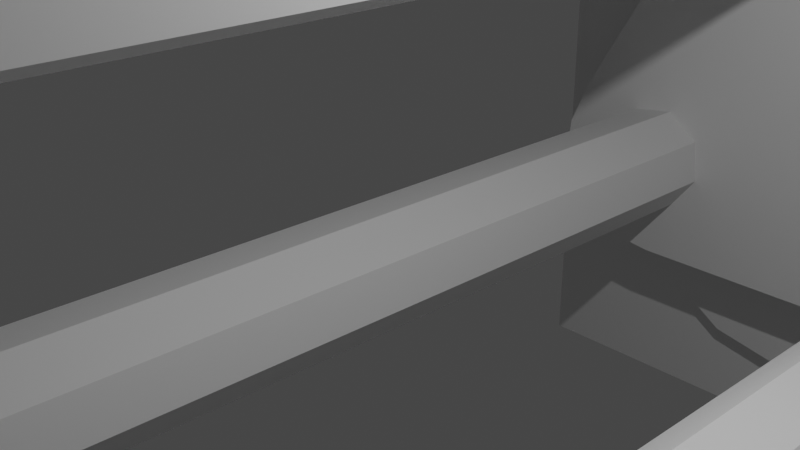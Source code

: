 # Source: machinegun.blend  (saved by Blender 2.80.60; exported with 4.5.12 LTS)
import bpy
from mathutils import Matrix  # noqa: F401  (used for matrix-valued properties, if any)

bpy.ops.wm.read_factory_settings(use_empty=True)
scene = bpy.context.scene
scene.name = 'Scene'

# ---- collections
col_main = bpy.data.collections.new('Main'); scene.collection.children.link(col_main)
col_stuff = bpy.data.collections.new('Stuff'); scene.collection.children.link(col_stuff)
col_lights = bpy.data.collections.new('Lights'); col_stuff.children.link(col_lights)
col_cameras = bpy.data.collections.new('Cameras'); col_stuff.children.link(col_cameras)
col_prefabs = bpy.data.collections.new('Prefabs'); scene.collection.children.link(col_prefabs)
col_prefabs.hide_render = True
col_cutters = bpy.data.collections.new('Cutters'); scene.collection.children.link(col_cutters)

# ---- materials (node trees are filled in below, after node groups)
mat_material = bpy.data.materials.new('Material')
mat_material.alpha_threshold = 0.0
mat_material.use_transparent_shadow = False
mat_material.roughness = 0.5
mat_material.line_color = (0.0, 0.0, 0.0, 1.0)

# ---- node groups
ng_auto_smooth = bpy.data.node_groups.new('Auto Smooth', 'GeometryNodeTree')
_s = ng_auto_smooth.interface.new_socket(name='Geometry', in_out='OUTPUT', socket_type='NodeSocketGeometry')
_s = ng_auto_smooth.interface.new_socket(name='Geometry', in_out='INPUT', socket_type='NodeSocketGeometry')
_s = ng_auto_smooth.interface.new_socket(name='Angle', in_out='INPUT', socket_type='NodeSocketFloat')
_s.subtype = 'ANGLE'
_s.min_value = 0.0
_s.max_value = 3.142
ng_auto_smooth.is_modifier = True
_N = ng_auto_smooth.nodes; _L = ng_auto_smooth.links
n0 = _N.new('NodeGroupOutput'); n0.name = 'Group Output'; n0.location = (480, -100)
n1 = _N.new('NodeGroupInput'); n1.name = 'Group Input'; n1.location = (-420, -300)
n2 = _N.new('NodeGroupInput'); n2.name = 'Group Input.001'; n2.location = (-60, -100)
n3 = _N.new('GeometryNodeSetShadeSmooth'); n3.name = 'Set Shade Smooth'; n3.location = (120, -100)
n3.domain = 'EDGE'
n4 = _N.new('GeometryNodeSetShadeSmooth'); n4.name = 'Set Shade Smooth.001'; n4.location = (300, -100)
n5 = _N.new('GeometryNodeInputMeshEdgeAngle'); n5.name = 'Edge Angle'; n5.location = (-420, -220)
n6 = _N.new('GeometryNodeInputEdgeSmooth'); n6.name = 'Is Edge Smooth'; n6.location = (-60, -160)
n7 = _N.new('GeometryNodeInputShadeSmooth'); n7.name = 'Is Face Smooth'; n7.location = (-240, -340)
n8 = _N.new('FunctionNodeBooleanMath'); n8.name = 'Boolean Math'; n8.location = (-60, -220)
n9 = _N.new('FunctionNodeCompare'); n9.name = 'Compare'; n9.location = (-240, -180)
n9.operation = 'LESS_EQUAL'
_L.new(n5.outputs[0], n9.inputs[0])
_L.new(n4.outputs[0], n0.inputs[0])
_L.new(n1.outputs[1], n9.inputs[1])
_L.new(n9.outputs[0], n8.inputs[0])
_L.new(n7.outputs[0], n8.inputs[1])
_L.new(n2.outputs[0], n3.inputs[0])
_L.new(n6.outputs[0], n3.inputs[1])
_L.new(n3.outputs[0], n4.inputs[0])
_L.new(n8.outputs[0], n3.inputs[2])
n0.is_active_output = True

# ---- material node trees
mat_material.use_nodes = True; mat_material.node_tree.nodes.clear()
_N = mat_material.node_tree.nodes; _L = mat_material.node_tree.links
n0 = _N.new('ShaderNodeOutputMaterial'); n0.name = 'Material Output'; n0.location = (300, 300)
n1 = _N.new('ShaderNodeBsdfPrincipled'); n1.name = 'Principled BSDF'; n1.location = (10, 300)
n1.distribution = 'GGX'
n1.subsurface_method = 'BURLEY'
n1.inputs[3].default_value = 1.45
_L.new(n1.outputs[0], n0.inputs[0])
n0.is_active_output = True

# ---- world
world_world = bpy.data.worlds.new('World'); scene.world = world_world
world_world.use_nodes = True; world_world.node_tree.nodes.clear()
_N = world_world.node_tree.nodes; _L = world_world.node_tree.links
n0 = _N.new('ShaderNodeOutputWorld'); n0.name = 'World Output'; n0.location = (300, 300)
n1 = _N.new('ShaderNodeBackground'); n1.name = 'Background'; n1.location = (10, 300)
n1.inputs[0].default_value = (0.05088, 0.05088, 0.05088, 1.0)
_L.new(n1.outputs[0], n0.inputs[0])
n0.is_active_output = True
world_world.color = (0.05088, 0.05088, 0.05088)
world_world.use_sun_shadow = False
world_world.sun_shadow_jitter_overblur = 0.0

# ---- cameras
cam_camera = bpy.data.cameras.new('Camera')
cam_camera.clip_end = 100.0
cam_camera.ortho_scale = 7.314
cam_camera.dof.focus_distance = 0.0
cam_camera.dof.aperture_fstop = 128.0

# ---- lights
light_light = bpy.data.lights.new('Light', 'POINT')
light_light.transmission_factor = 0.0
light_light.cutoff_distance = 30.0
light_light.energy = 1000.0
light_light.shadow_buffer_clip_start = 1.001
light_light.shadow_soft_size = 0.1
light_light.shadow_maximum_resolution = 0.002
light_light.use_absolute_resolution = True

# ---- meshes
me_cylinder_004 = bpy.data.meshes.new('Cylinder.004')
me_cylinder_004.from_pydata([(0.0, 44.0, 5.0), (0.0, -20.0, 5.0), (0.7071, 44.0, 4.707), (0.7071, -20.0, 4.707), (1.0, 44.0, 4.0), (1.0, -20.0, 4.0), (0.7071, 44.0, 3.293), (0.7071, -20.0, 3.293), (-8.742e-08, 44.0, 3.0), (-8.742e-08, -20.0, 3.0), (-0.7071, 44.0, 3.293), (-0.7071, -20.0, 3.293), (-1.0, 44.0, 4.0), (-1.0, -20.0, 4.0), (-0.7071, 44.0, 4.707), (-0.7071, -20.0, 4.707), (7.601e-07, -22.0, 6.0), (1.414, -22.0, 5.414), (2.0, -22.0, 4.0), (1.414, -22.0, 2.586), (5.853e-07, -22.0, 2.0), (-1.414, -22.0, 2.586), (-2.0, -22.0, 4.0), (-1.414, -22.0, 5.414), (7.601e-07, -29.0, 6.0), (1.414, -29.0, 5.414), (2.0, -29.0, 4.0), (1.414, -29.0, 2.586), (5.853e-07, -29.0, 2.0), (-1.414, -29.0, 2.586), (-2.0, -29.0, 4.0), (-1.414, -29.0, 5.414), (1.462, -22.12, 4.0), (1.034, -22.12, 5.034), (-1.462, -22.12, 4.0), (-1.034, -22.12, 2.966), (6.423e-07, -22.12, 2.538), (8e-07, -22.12, 5.462), (-1.034, -22.12, 5.034), (1.034, -22.12, 2.966), (-1.459, -29.31, 4.0), (-1.606, -29.36, 4.0), (-1.136, -29.36, 2.864), (-1.032, -29.31, 2.968), (6.634e-07, -29.31, 2.541), (6.426e-07, -29.36, 2.394), (1.136, -29.36, 2.864), (1.032, -29.31, 2.968), (1.459, -29.31, 4.0), (1.606, -29.36, 4.0), (1.136, -29.36, 5.135), (1.032, -29.31, 5.032), (-1.032, -29.31, 5.032), (-1.136, -29.36, 5.135), (8.047e-07, -29.36, 5.606), (8.208e-07, -29.31, 5.459), (0.0, -23.05, 5.461), (0.0, -23.05, 2.539), (0.0, -23.05, 6.0), (0.0, -23.05, 2.0), (1.205, -27.17, 4.614), (1.205, -27.17, 3.386), (1.205, -27.17, 5.501), (1.205, -27.17, 2.499), (1.033, -23.05, 5.033), (1.205, -23.05, 4.618), (1.033, -23.05, 2.967), (1.205, -23.05, 3.382), (1.205, -23.05, 5.501), (1.205, -23.05, 2.499), (-1.205, -27.17, 4.614), (-1.205, -27.17, 3.386), (-1.205, -27.17, 5.501), (-1.205, -27.17, 2.499), (-1.205, -23.05, 4.618), (-1.033, -23.05, 5.033), (-1.033, -23.05, 2.967), (-1.205, -23.05, 3.382), (-1.205, -23.05, 5.501), (-1.205, -23.05, 2.499), (-1.032, -27.17, 5.032), (-1.032, -27.17, 2.968), (0.0, -27.17, 5.46), (0.0, -27.17, 2.54), (0.0, -27.17, 6.0), (0.0, -27.17, 2.0), (1.032, -27.17, 5.032), (1.032, -27.17, 2.968)], [], [(0, 1, 3, 2), (2, 3, 5, 4), (4, 5, 7, 6), (6, 7, 9, 8), (8, 9, 11, 10), (10, 11, 13, 12), (5, 3, 17, 18), (12, 13, 15, 14), (14, 15, 1, 0), (0, 2, 4, 6, 8, 10, 12, 14), (22, 21, 29, 30), (11, 9, 20, 21), (1, 15, 23, 16), (3, 1, 16, 17), (7, 5, 18, 19), (13, 11, 21, 22), (9, 7, 19, 20), (15, 13, 22, 23), (20, 19, 27, 28, 85, 63, 69, 59), (18, 17, 25, 26), (23, 22, 30, 31), (21, 20, 59, 79, 73, 85, 28, 29), (19, 18, 26, 27), (17, 16, 58, 68, 62, 84, 24, 25), (16, 23, 31, 24, 84, 72, 78, 58), (31, 30, 41, 53), (36, 39, 32, 33, 37, 38, 34, 35), (28, 27, 46, 45), (26, 25, 50, 49), (34, 40, 43, 81, 71, 77, 76, 35), (29, 28, 45, 42), (27, 26, 49, 46), (25, 24, 54, 50), (24, 31, 53, 54), (33, 64, 56, 37), (32, 48, 51, 86, 60, 65, 64, 33), (39, 66, 67, 61, 87, 47, 48, 32), (36, 57, 66, 39), (35, 76, 57, 36), (30, 29, 42, 41), (37, 56, 75, 38), (41, 42, 43, 40), (45, 46, 47, 44), (49, 50, 51, 48), (53, 41, 40, 52), (42, 45, 44, 43), (46, 49, 48, 47), (50, 54, 55, 51), (54, 53, 52, 55), (38, 75, 74, 70, 80, 52, 40, 34), (77, 79, 59, 69, 67, 66, 57, 76), (61, 63, 85, 73, 71, 81, 83, 87), (68, 65, 60, 62), (67, 69, 63, 61), (78, 74, 75, 56, 64, 65, 68, 58), (80, 82, 55, 52), (82, 86, 51, 55), (83, 81, 43, 44), (72, 70, 74, 78), (71, 73, 79, 77), (87, 83, 44, 47), (62, 60, 86, 82, 80, 70, 72, 84)])
me_cylinder_004.polygons.foreach_set('use_smooth', [0, 0, 0, 0, 0, 0, 0, 0, 0, 0, 0, 0, 0, 0, 0, 0, 0, 0, 0, 0, 0, 0, 0, 0, 0, 0, 0, 0, 0, 0, 0, 0, 0, 0, 0, 0, 0, 0, 0, 0, 0, 0, 0, 0, 0, 0, 0, 0, 0, 0, 1, 1, 1, 1, 1, 0, 0, 0, 1, 1, 0, 1])
_uv = me_cylinder_004.uv_layers.new(name='UVMap')
_uv.uv.foreach_set('vector', [1.0, 0.5, 1.0, 1.0, 0.875, 1.0, 0.875, 0.5, 0.875, 0.5, 0.875, 1.0, 0.75, 1.0, 0.75, 0.5, 0.75, 0.5, 0.75, 1.0, 0.625, 1.0, 0.625, 0.5, 0.625, 0.5, 0.625, 1.0, 0.5, 1.0, 0.5, 0.5, 0.5, 0.5, 0.5, 1.0, 0.375, 1.0, 0.375, 0.5, 0.375, 0.5, 0.375, 1.0, 0.25, 1.0, 0.25, 0.5, 0.75, 1.0, 0.875, 1.0, 0.875, 1.0, 0.75, 1.0, 0.25, 0.5, 0.25, 1.0, 0.125, 1.0, 0.125, 0.5, 0.125, 0.5, 0.125, 1.0, 0.0, 1.0, 0.0, 0.5, 0.75, 0.49, 0.9197, 0.4197, 0.99, 0.25, 0.9197, 0.08029, 0.75, 0.01, 0.5803, 0.08029, 0.51, 0.25, 0.5803, 0.4197, 0.25, 1.0, 0.375, 1.0, 0.375, 1.0, 0.25, 1.0, 0.375, 1.0, 0.5, 1.0, 0.5, 1.0, 0.375, 1.0, 0.0, 1.0, 0.125, 1.0, 0.125, 1.0, 0.0, 1.0, 0.875, 1.0, 1.0, 1.0, 1.0, 1.0, 0.875, 1.0, 0.625, 1.0, 0.75, 1.0, 0.75, 1.0, 0.625, 1.0, 0.25, 1.0, 0.375, 1.0, 0.375, 1.0, 0.25, 1.0, 0.5, 1.0, 0.625, 1.0, 0.625, 1.0, 0.5, 1.0, 0.125, 1.0, 0.25, 1.0, 0.25, 1.0, 0.125, 1.0, 0.5, 1.0, 0.625, 1.0, 0.625, 1.0, 0.5, 1.0, 0.5, 1.0, 0.6065, 1.0, 0.6065, 1.0, 0.5, 1.0, 0.75, 1.0, 0.875, 1.0, 0.875, 1.0, 0.75, 1.0, 0.125, 1.0, 0.25, 1.0, 0.25, 1.0, 0.125, 1.0, 0.375, 1.0, 0.5, 1.0, 0.5, 1.0, 0.3935, 1.0, 0.3935, 1.0, 0.5, 1.0, 0.5, 1.0, 0.375, 1.0, 0.625, 1.0, 0.75, 1.0, 0.75, 1.0, 0.625, 1.0, 0.875, 1.0, 1.0, 1.0, 1.0, 1.0, 0.8935, 1.0, 0.8935, 1.0, 1.0, 1.0, 1.0, 1.0, 0.875, 1.0, 0.0, 1.0, 0.125, 1.0, 0.125, 1.0, 0.0, 1.0, 0.0, 1.0, 0.1065, 1.0, 0.1065, 1.0, 0.0, 1.0, 0.125, 1.0, 0.25, 1.0, 0.25, 1.0, 0.125, 1.0, 0.5, 1.0, 0.625, 1.0, 0.75, 1.0, 0.875, 1.0, 1.0, 1.0, 0.125, 1.0, 0.25, 1.0, 0.375, 1.0, 0.5, 1.0, 0.625, 1.0, 0.625, 1.0, 0.5, 1.0, 0.75, 1.0, 0.875, 1.0, 0.875, 1.0, 0.75, 1.0, 0.25, 1.0, 0.25, 1.0, 0.375, 1.0, 0.375, 1.0, 0.3244, 1.0, 0.3248, 1.0, 0.375, 1.0, 0.375, 1.0, 0.375, 1.0, 0.5, 1.0, 0.5, 1.0, 0.375, 1.0, 0.625, 1.0, 0.75, 1.0, 0.75, 1.0, 0.625, 1.0, 0.875, 1.0, 1.0, 1.0, 1.0, 1.0, 0.875, 1.0, 0.0, 1.0, 0.125, 1.0, 0.125, 1.0, 0.0, 1.0, 0.875, 1.0, 0.875, 1.0, 1.0, 1.0, 1.0, 1.0, 0.75, 1.0, 0.75, 1.0, 0.875, 1.0, 0.875, 1.0, 0.8244, 1.0, 0.8248, 1.0, 0.875, 1.0, 0.875, 1.0, 0.625, 1.0, 0.625, 1.0, 0.6752, 1.0, 0.6756, 1.0, 0.625, 1.0, 0.625, 1.0, 0.75, 1.0, 0.75, 1.0, 0.5, 1.0, 0.5, 1.0, 0.625, 1.0, 0.625, 1.0, 0.375, 1.0, 0.375, 1.0, 0.5, 1.0, 0.5, 1.0, 0.25, 1.0, 0.375, 1.0, 0.375, 1.0, 0.25, 1.0, 0.0, 1.0, 0.0, 1.0, 0.125, 1.0, 0.125, 1.0, 0.25, 1.0, 0.375, 1.0, 0.375, 1.0, 0.25, 1.0, 0.5, 1.0, 0.625, 1.0, 0.625, 1.0, 0.5, 1.0, 0.75, 1.0, 0.875, 1.0, 0.875, 1.0, 0.75, 1.0, 0.125, 1.0, 0.25, 1.0, 0.25, 1.0, 0.125, 1.0, 0.375, 1.0, 0.5, 1.0, 0.5, 1.0, 0.375, 1.0, 0.625, 1.0, 0.75, 1.0, 0.75, 1.0, 0.625, 1.0, 0.875, 1.0, 1.0, 1.0, 1.0, 1.0, 0.875, 1.0, 0.0, 1.0, 0.125, 1.0, 0.125, 1.0, 0.0, 1.0, 0.125, 1.0, 0.125, 1.0, 0.1752, 1.0, 0.1756, 1.0, 0.125, 1.0, 0.125, 1.0, 0.25, 1.0, 0.25, 1.0, 0.7812, 1.0, 0.7969, 1.0, 0.8058, 0.4418, 0.7969, 1.0, 0.7812, 1.0, 0.7886, 0.9204, 0.7962, 0.4418, 0.7886, 0.9204, 0.7811, 0.0, 0.7969, 0.0, 0.8058, 0.5582, 0.7969, 0.0, 0.7811, 0.0, 0.7886, 0.08015, 0.7962, 0.5582, 0.7886, 0.08015, 0.7434, 0.0, 0.7591, 0.0, 0.7592, 1.0, 0.7434, 1.0, 0.7812, 0.0, 0.7969, 0.0, 0.7969, 1.0, 0.7811, 1.0, 0.7434, 1.0, 0.7591, 1.0, 0.7517, 0.9204, 0.7441, 0.4418, 0.7517, 0.9204, 0.7591, 1.0, 0.7434, 1.0, 0.7345, 0.4418, 0.125, 1.0, 0.0, 1.0, 0.0, 1.0, 0.125, 1.0, 1.0, 1.0, 0.875, 1.0, 0.875, 1.0, 1.0, 1.0, 0.5, 1.0, 0.375, 1.0, 0.375, 1.0, 0.5, 1.0, 0.7434, 1.0, 0.7592, 1.0, 0.7591, 0.0, 0.7434, 0.0, 0.7811, 1.0, 0.7969, 1.0, 0.7969, 0.0, 0.7812, 0.0, 0.625, 1.0, 0.5, 1.0, 0.5, 1.0, 0.625, 1.0, 0.7434, 0.0, 0.7592, 0.0, 0.7518, 0.08015, 0.7441, 0.5582, 0.7518, 0.08015, 0.7592, 0.0, 0.7434, 0.0, 0.7345, 0.5582])
_uv.active_render = True
_uv = me_cylinder_004.uv_layers.new(name='UVMap.001')
_uv.uv.foreach_set('vector', [0.0, 0.0, 0.0, 0.0, 0.0, 0.0, 0.0, 0.0, 0.0, 0.0, 0.0, 0.0, 0.0, 0.0, 0.0, 0.0, 0.0, 0.0, 0.0, 0.0, 0.0, 0.0, 0.0, 0.0, 0.0, 0.0, 0.0, 0.0, 0.0, 0.0, 0.0, 0.0, 0.0, 0.0, 0.0, 0.0, 0.0, 0.0, 0.0, 0.0, 0.0, 0.0, 0.0, 0.0, 0.0, 0.0, 0.0, 0.0, 0.0, 0.0, 0.0, 0.0, 0.0, 0.0, 0.0, 0.0, 0.0, 0.0, 0.0, 0.0, 0.0, 0.0, 0.0, 0.0, 0.0, 0.0, 0.0, 0.0, 0.0, 0.0, 0.0, 0.0, 0.0, 0.0, 0.0, 0.0, 0.0, 0.0, 0.0, 0.0, 0.0, 0.0, 0.0, 0.0, 0.0, 0.0, 0.0, 0.0, 0.0, 0.0, 0.0, 0.0, 0.0, 0.0, 0.0, 0.0, 0.0, 0.0, 0.0, 0.0, 0.0, 0.0, 0.0, 0.0, 0.0, 0.0, 0.0, 0.0, 0.0, 0.0, 0.0, 0.0, 0.0, 0.0, 0.0, 0.0, 0.0, 0.0, 0.0, 0.0, 0.0, 0.0, 0.0, 0.0, 0.0, 0.0, 0.0, 0.0, 0.0, 0.0, 0.0, 0.0, 0.0, 0.0, 0.0, 0.0, 0.0, 0.0, 0.0, 0.0, 0.0, 0.0, 0.0, 0.0, 0.0, 0.0, 0.0, 0.0, 0.0, 0.0, 0.0, 0.0, 0.0, 0.0, 0.0, 0.0, 0.0, 0.0, 0.0, 0.0, 0.0, 0.0, 0.0, 0.0, 0.0, 0.0, 0.0, 0.0, 0.0, 0.0, 0.0, 0.0, 0.0, 0.0, 0.0, 0.0, 0.0, 0.0, 0.0, 0.0, 0.0, 0.0, 0.0, 0.0, 0.0, 0.0, 0.0, 0.0, 0.0, 0.0, 0.0, 0.0, 0.0, 0.0, 0.0, 0.0, 0.0, 0.0, 0.0, 0.0, 0.0, 0.0, 0.0, 0.0, 0.0, 0.0, 0.0, 0.0, 0.0, 0.0, 0.0, 0.0, 0.0, 0.0, 0.0, 0.0, 0.0, 0.0, 0.0, 0.0, 0.0, 0.0, 0.0, 0.0, 0.0, 0.0, 0.0, 0.0, 0.0, 0.0, 0.0, 0.0, 0.0, 0.0, 0.0, 0.0, 0.0, 0.0, 0.0, 0.0, 0.0, 0.0, 0.0, 0.0, 0.0, 0.0, 0.0, 0.0, 0.0, 0.0, 0.0, 0.0, 0.0, 0.0, 0.0, 0.0, 0.0, 0.0, 0.0, 0.0, 0.0, 0.0, 0.0, 0.0, 0.0, 0.0, 0.0, 0.0, 0.0, 0.0, 0.0, 0.0, 0.0, 0.0, 0.0, 0.0, 0.0, 0.0, 0.0, 0.0, 0.0, 0.0, 0.0, 0.0, 0.0, 0.0, 0.0, 0.0, 0.0, 0.0, 0.0, 0.0, 0.0, 0.0, 0.0, 0.0, 0.0, 0.0, 0.0, 0.0, 0.0, 0.0, 0.0, 0.0, 0.0, 0.0, 0.0, 0.0, 0.0, 0.0, 0.0, 0.0, 0.0, 0.0, 0.0, 0.0, 0.0, 0.0, 0.0, 0.0, 0.0, 0.0, 0.0, 0.0, 0.0, 0.0, 0.0, 0.0, 0.0, 0.0, 0.0, 0.0, 0.0, 0.0, 0.0, 0.0, 0.0, 0.0, 0.0, 0.0, 0.0, 0.0, 0.0, 0.0, 0.0, 0.0, 0.0, 0.0, 0.0, 0.0, 0.0, 0.0, 0.0, 0.0, 0.0, 0.0, 0.0, 0.0, 0.0, 0.0, 0.0, 0.0, 0.0, 0.0, 0.0, 0.0, 0.0, 0.0, 0.0, 0.0, 0.0, 0.0, 0.0, 0.0, 0.0, 0.0, 0.0, 0.0, 0.0, 0.0, 0.0, 0.0, 0.0, 0.0, 0.0, 0.0, 0.0, 0.0, 0.0, 0.0, 0.0, 0.0, 0.0, 0.0, 0.0, 0.0, 0.0, 0.0, 0.0, 0.0, 0.0, 0.0, 0.0, 0.0, 0.0, 0.0, 0.0, 0.0, 0.0, 0.0, 0.0, 0.0, 0.0, 0.0, 0.0, 0.0, 0.0, 0.0, 0.0, 0.0, 0.0, 0.0, 0.0, 0.0, 0.0, 0.0, 0.0, 0.0, 0.0, 0.0, 0.0, 0.0, 0.0, 0.0, 0.0, 0.0, 0.0, 0.0, 0.0, 0.0, 0.0, 0.0, 0.0, 0.0, 0.0, 0.0, 0.0, 0.0, 0.0, 0.0, 0.0, 0.0, 0.0, 0.0, 0.0, 0.0, 0.0, 0.0, 0.0, 0.0, 0.0, 0.0, 0.0, 0.0, 0.0, 0.0, 0.0, 0.0, 0.0, 0.0, 0.0, 0.0, 0.0, 0.0, 0.0, 0.0, 0.0, 0.0, 0.0, 0.0, 0.0, 0.0, 0.0, 0.0, 0.0, 0.0, 0.0, 0.0, 0.0, 0.0, 0.0, 0.0, 0.0, 0.0, 0.0, 0.0, 0.0, 0.0, 0.0, 0.0, 0.0, 0.0, 0.0, 0.0, 0.0, 0.0, 0.0, 0.0, 0.0, 0.0, 0.0, 0.0, 0.0, 0.0, 0.0, 0.0, 0.0, 0.0, 0.0, 0.0, 0.0, 0.0, 0.0, 0.0, 0.0, 0.0, 0.0, 0.0, 0.0, 0.0, 0.0, 0.0, 0.0, 0.0, 0.0, 0.0, 0.0, 0.0, 0.0, 0.0, 0.0, 0.0, 0.0, 0.0, 0.0, 0.0, 0.0, 0.0, 0.0, 0.0, 0.0, 0.0, 0.0, 0.0, 0.0, 0.0, 0.0, 0.0, 0.0, 0.0, 0.0, 0.0, 0.0, 0.0, 0.0, 0.0, 0.0, 0.0, 0.0, 0.0, 0.0, 0.0, 0.0, 0.0, 0.0, 0.0, 0.0, 0.0, 0.0, 0.0, 0.0, 0.0, 0.0, 0.0, 0.0, 0.0, 0.0, 0.0, 0.0, 0.0, 0.0, 0.0, 0.0, 0.0, 0.0, 0.0, 0.0, 0.0, 0.0, 0.0, 0.0, 0.0, 0.0, 0.0, 0.0, 0.0, 0.0, 0.0])
me_cylinder_004.use_remesh_preserve_volume = False
me_cylinder_004.use_remesh_preserve_attributes = False
me_cylinder_004.use_mirror_vertex_groups = False
me_cylinder_004.auto_texspace = False
me_cylinder_004.update()
me_circle = bpy.data.meshes.new('Circle')
me_circle.from_pydata([(1.246, 5.671, -2.0), (-1.762, 4.985, -2.0), (1.762, 4.985, -2.0), (1.762, 4.985, 0.0), (-1.762, 4.985, 0.0), (1.246, 5.671, 0.0), (0.6448, 6.102, 0.0), (1.192e-07, 6.249, 0.0), (-0.6448, 6.102, 0.0), (-1.246, 5.671, 0.0), (-3.437, -4.018, 0.0), (-5.198, -0.9672, 0.0), (-4.289, -3.914, 0.0), (-4.962, -3.609, 0.0), (-5.412, -3.125, 0.0), (-5.607, -2.493, 0.0), (-5.534, -1.757, 0.0), (5.198, -0.9672, 0.0), (3.437, -4.018, 0.0), (5.534, -1.757, 0.0), (5.607, -2.493, 0.0), (5.412, -3.125, 0.0), (4.962, -3.609, 0.0), (4.289, -3.914, 0.0), (0.6448, 6.102, -2.0), (1.192e-07, 6.249, -2.0), (-0.6448, 6.102, -2.0), (-1.246, 5.671, -2.0), (-3.437, -4.018, -2.0), (-5.198, -0.9672, -2.0), (-4.289, -3.914, -2.0), (-4.962, -3.609, -2.0), (-5.412, -3.125, -2.0), (-5.607, -2.493, -2.0), (-5.534, -1.757, -2.0), (5.198, -0.9672, -2.0), (3.437, -4.018, -2.0), (5.534, -1.757, -2.0), (5.607, -2.493, -2.0), (5.412, -3.125, -2.0), (4.962, -3.609, -2.0), (4.289, -3.914, -2.0)], [], [(29, 1, 27, 26, 25, 24, 0, 2, 35, 37, 38, 39, 40, 41, 36, 28, 30, 31, 32, 33, 34), (11, 16, 15, 14, 13, 12, 10, 18, 23, 22, 21, 20, 19, 17, 3, 5, 6, 7, 8, 9, 4), (5, 0, 24, 6), (23, 41, 40, 22), (16, 34, 33, 15), (6, 24, 25, 7), (22, 40, 39, 21), (15, 33, 32, 14), (7, 25, 26, 8), (21, 39, 38, 20), (14, 32, 31, 13), (8, 26, 27, 9), (20, 38, 37, 19), (13, 31, 30, 12), (9, 27, 1, 4), (19, 37, 35, 17), (12, 30, 28, 10), (17, 35, 2, 3), (10, 28, 36, 18), (4, 1, 29, 11), (3, 2, 0, 5), (18, 36, 41, 23), (11, 29, 34, 16)])
me_circle.polygons.foreach_set('use_smooth', [True] * 23)
_k = set([(0, 2), (0, 24), (1, 27), (1, 29), (2, 35), (3, 5), (3, 17), (4, 9), (4, 11), (5, 6), (6, 7), (7, 8), (8, 9), (10, 12), (10, 18), (11, 16), (12, 13), (13, 14), (14, 15), (15, 16), (17, 19), (18, 23), (19, 20), (20, 21), (21, 22), (22, 23), (24, 25), (25, 26), (26, 27), (28, 30), (28, 36), (29, 34), (30, 31), (31, 32), (32, 33), (33, 34), (35, 37), (36, 41), (37, 38), (38, 39), (39, 40), (40, 41)])
me_circle.attributes.new('sharp_edge', 'BOOLEAN', 'EDGE').data.foreach_set('value', [ (min(e.vertices), max(e.vertices)) in _k for e in me_circle.edges])
_uv = me_circle.uv_layers.new(name='UVMap')
_uv.uv.foreach_set('vector', [0.0, 0.0, 0.0, 0.0, 0.0, 0.0, 0.0, 0.0, 0.0, 0.0, 0.0, 0.0, 0.0, 0.0, 0.0, 0.0, 0.0, 0.0, 0.0, 0.0, 0.0, 0.0, 0.0, 0.0, 0.0, 0.0, 0.0, 0.0, 0.0, 0.0, 0.0, 0.0, 0.0, 0.0, 0.0, 0.0, 0.0, 0.0, 0.0, 0.0, 0.0, 0.0, 0.0, 0.0, 0.0, 0.0, 0.0, 0.0, 0.0, 0.0, 0.0, 0.0, 0.0, 0.0, 0.0, 0.0, 0.0, 0.0, 0.0, 0.0, 0.0, 0.0, 0.0, 0.0, 0.0, 0.0, 0.0, 0.0, 0.0, 0.0, 0.0, 0.0, 0.0, 0.0, 0.0, 0.0, 0.0, 0.0, 0.0, 0.0, 0.0, 0.0, 0.0, 0.0, 0.0, 0.0, 0.0, 0.0, 0.0, 0.0, 0.0, 0.0, 0.0, 0.0, 0.0, 0.0, 0.0, 0.0, 0.0, 0.0, 0.0, 0.0, 0.0, 0.0, 0.0, 0.0, 0.0, 0.0, 0.0, 0.0, 0.0, 0.0, 0.0, 0.0, 0.0, 0.0, 0.0, 0.0, 0.0, 0.0, 0.0, 0.0, 0.0, 0.0, 0.0, 0.0, 0.0, 0.0, 0.0, 0.0, 0.0, 0.0, 0.0, 0.0, 0.0, 0.0, 0.0, 0.0, 0.0, 0.0, 0.0, 0.0, 0.0, 0.0, 0.0, 0.0, 0.0, 0.0, 0.0, 0.0, 0.0, 0.0, 0.0, 0.0, 0.0, 0.0, 0.0, 0.0, 0.0, 0.0, 0.0, 0.0, 0.0, 0.0, 0.0, 0.0, 0.0, 0.0, 0.0, 0.0, 0.0, 0.0, 0.0, 0.0, 0.0, 0.0, 0.0, 0.0, 0.0, 0.0, 0.0, 0.0, 0.0, 0.0, 0.0, 0.0, 0.0, 0.0, 0.0, 0.0, 0.0, 0.0, 0.0, 0.0, 0.0, 0.0, 0.0, 0.0, 0.0, 0.0, 0.0, 0.0, 0.0, 0.0, 0.0, 0.0, 0.0, 0.0, 0.0, 0.0, 0.0, 0.0, 0.0, 0.0, 0.0, 0.0, 0.0, 0.0, 0.0, 0.0, 0.0, 0.0, 0.0, 0.0, 0.0, 0.0, 0.0, 0.0, 0.0, 0.0, 0.0, 0.0, 0.0, 0.0, 0.0, 0.0, 0.0, 0.0, 0.0, 0.0, 0.0, 0.0, 0.0, 0.0, 0.0, 0.0, 0.0, 0.0, 0.0, 0.0, 0.0, 0.0])
me_circle.use_remesh_preserve_volume = False
me_circle.use_remesh_preserve_attributes = False
me_circle.use_mirror_vertex_groups = False
me_circle.update()
me_circle_001 = bpy.data.meshes.new('Circle.001')
me_circle_001.from_pydata([(1.246, 5.671, -2.0), (-1.762, 4.985, -2.0), (1.762, 4.985, -2.0), (1.762, 4.985, 0.0), (-1.762, 4.985, 0.0), (1.246, 5.671, 0.0), (0.6448, 6.102, 0.0), (1.192e-07, 6.249, 0.0), (-0.6448, 6.102, 0.0), (-1.246, 5.671, 0.0), (-3.437, -4.018, 0.0), (-5.198, -0.9672, 0.0), (-4.289, -3.914, 0.0), (-4.962, -3.609, 0.0), (-5.412, -3.125, 0.0), (-5.607, -2.493, 0.0), (-5.534, -1.757, 0.0), (5.198, -0.9672, 0.0), (3.437, -4.018, 0.0), (5.534, -1.757, 0.0), (5.607, -2.493, 0.0), (5.412, -3.125, 0.0), (4.962, -3.609, 0.0), (4.289, -3.914, 0.0), (0.6448, 6.102, -2.0), (1.192e-07, 6.249, -2.0), (-0.6448, 6.102, -2.0), (-1.246, 5.671, -2.0), (-3.437, -4.018, -2.0), (-5.198, -0.9672, -2.0), (-4.289, -3.914, -2.0), (-4.962, -3.609, -2.0), (-5.412, -3.125, -2.0), (-5.607, -2.493, -2.0), (-5.534, -1.757, -2.0), (5.198, -0.9672, -2.0), (3.437, -4.018, -2.0), (5.534, -1.757, -2.0), (5.607, -2.493, -2.0), (5.412, -3.125, -2.0), (4.962, -3.609, -2.0), (4.289, -3.914, -2.0)], [], [(29, 1, 27, 26, 25, 24, 0, 2, 35, 37, 38, 39, 40, 41, 36, 28, 30, 31, 32, 33, 34), (11, 16, 15, 14, 13, 12, 10, 18, 23, 22, 21, 20, 19, 17, 3, 5, 6, 7, 8, 9, 4), (5, 0, 24, 6), (23, 41, 40, 22), (16, 34, 33, 15), (6, 24, 25, 7), (22, 40, 39, 21), (15, 33, 32, 14), (7, 25, 26, 8), (21, 39, 38, 20), (14, 32, 31, 13), (8, 26, 27, 9), (20, 38, 37, 19), (13, 31, 30, 12), (9, 27, 1, 4), (19, 37, 35, 17), (12, 30, 28, 10), (17, 35, 2, 3), (10, 28, 36, 18), (4, 1, 29, 11), (3, 2, 0, 5), (18, 36, 41, 23), (11, 29, 34, 16)])
me_circle_001.polygons.foreach_set('use_smooth', [True] * 23)
_k = set([(0, 2), (0, 24), (1, 27), (1, 29), (2, 35), (3, 5), (3, 17), (4, 9), (4, 11), (5, 6), (6, 7), (7, 8), (8, 9), (10, 12), (10, 18), (11, 16), (12, 13), (13, 14), (14, 15), (15, 16), (17, 19), (18, 23), (19, 20), (20, 21), (21, 22), (22, 23), (24, 25), (25, 26), (26, 27), (28, 30), (28, 36), (29, 34), (30, 31), (31, 32), (32, 33), (33, 34), (35, 37), (36, 41), (37, 38), (38, 39), (39, 40), (40, 41)])
me_circle_001.attributes.new('sharp_edge', 'BOOLEAN', 'EDGE').data.foreach_set('value', [ (min(e.vertices), max(e.vertices)) in _k for e in me_circle_001.edges])
_uv = me_circle_001.uv_layers.new(name='UVMap')
_uv.uv.foreach_set('vector', [0.0, 0.0, 0.0, 0.0, 0.0, 0.0, 0.0, 0.0, 0.0, 0.0, 0.0, 0.0, 0.0, 0.0, 0.0, 0.0, 0.0, 0.0, 0.0, 0.0, 0.0, 0.0, 0.0, 0.0, 0.0, 0.0, 0.0, 0.0, 0.0, 0.0, 0.0, 0.0, 0.0, 0.0, 0.0, 0.0, 0.0, 0.0, 0.0, 0.0, 0.0, 0.0, 0.0, 0.0, 0.0, 0.0, 0.0, 0.0, 0.0, 0.0, 0.0, 0.0, 0.0, 0.0, 0.0, 0.0, 0.0, 0.0, 0.0, 0.0, 0.0, 0.0, 0.0, 0.0, 0.0, 0.0, 0.0, 0.0, 0.0, 0.0, 0.0, 0.0, 0.0, 0.0, 0.0, 0.0, 0.0, 0.0, 0.0, 0.0, 0.0, 0.0, 0.0, 0.0, 0.0, 0.0, 0.0, 0.0, 0.0, 0.0, 0.0, 0.0, 0.0, 0.0, 0.0, 0.0, 0.0, 0.0, 0.0, 0.0, 0.0, 0.0, 0.0, 0.0, 0.0, 0.0, 0.0, 0.0, 0.0, 0.0, 0.0, 0.0, 0.0, 0.0, 0.0, 0.0, 0.0, 0.0, 0.0, 0.0, 0.0, 0.0, 0.0, 0.0, 0.0, 0.0, 0.0, 0.0, 0.0, 0.0, 0.0, 0.0, 0.0, 0.0, 0.0, 0.0, 0.0, 0.0, 0.0, 0.0, 0.0, 0.0, 0.0, 0.0, 0.0, 0.0, 0.0, 0.0, 0.0, 0.0, 0.0, 0.0, 0.0, 0.0, 0.0, 0.0, 0.0, 0.0, 0.0, 0.0, 0.0, 0.0, 0.0, 0.0, 0.0, 0.0, 0.0, 0.0, 0.0, 0.0, 0.0, 0.0, 0.0, 0.0, 0.0, 0.0, 0.0, 0.0, 0.0, 0.0, 0.0, 0.0, 0.0, 0.0, 0.0, 0.0, 0.0, 0.0, 0.0, 0.0, 0.0, 0.0, 0.0, 0.0, 0.0, 0.0, 0.0, 0.0, 0.0, 0.0, 0.0, 0.0, 0.0, 0.0, 0.0, 0.0, 0.0, 0.0, 0.0, 0.0, 0.0, 0.0, 0.0, 0.0, 0.0, 0.0, 0.0, 0.0, 0.0, 0.0, 0.0, 0.0, 0.0, 0.0, 0.0, 0.0, 0.0, 0.0, 0.0, 0.0, 0.0, 0.0, 0.0, 0.0, 0.0, 0.0, 0.0, 0.0, 0.0, 0.0, 0.0, 0.0, 0.0, 0.0, 0.0, 0.0, 0.0, 0.0, 0.0, 0.0, 0.0, 0.0])
me_circle_001.use_remesh_preserve_volume = False
me_circle_001.use_remesh_preserve_attributes = False
me_circle_001.use_mirror_vertex_groups = False
me_circle_001.update()
me_plane = bpy.data.meshes.new('Plane')
me_plane.from_pydata([(-6.413, -7.192, 5.93e-08), (6.413, -7.192, 5.93e-08), (-6.413, 1.641, -2.0), (6.413, -7.192, -2.0), (-6.413, -7.192, -2.0), (-6.413, 1.641, -3.35e-07), (-1.66, 7.835, -3.35e-07), (-3.207, 7.195, -3.35e-07), (-4.535, 6.175, -3.35e-07), (-5.554, 4.847, -3.35e-07), (-6.194, 3.301, -3.35e-07), (9.537e-09, 8.054, -3.35e-07), (6.413, 1.641, -3.35e-07), (1.66, 7.835, -3.35e-07), (3.207, 7.195, -3.35e-07), (4.535, 6.175, -3.35e-07), (5.554, 4.847, -3.35e-07), (6.194, 3.301, -3.35e-07), (-1.66, 7.835, -2.0), (-3.207, 7.195, -2.0), (-4.535, 6.175, -2.0), (-5.554, 4.847, -2.0), (-6.194, 3.301, -2.0), (9.537e-09, 8.054, -2.0), (6.413, 1.641, -2.0), (1.66, 7.835, -2.0), (3.207, 7.195, -2.0), (4.535, 6.175, -2.0), (5.554, 4.847, -2.0), (6.194, 3.301, -2.0)], [], [(4, 2, 22, 21, 20, 19, 18, 23, 25, 26, 27, 28, 29, 24, 3), (0, 1, 12, 17, 16, 15, 14, 13, 11, 6, 7, 8, 9, 10, 5), (7, 19, 20, 8), (16, 28, 27, 15), (0, 4, 3, 1), (8, 20, 21, 9), (15, 27, 26, 14), (11, 23, 18, 6), (9, 21, 22, 10), (14, 26, 25, 13), (10, 22, 2, 5), (13, 25, 23, 11), (5, 2, 4, 0), (1, 3, 24, 12), (12, 24, 29, 17), (6, 18, 19, 7), (17, 29, 28, 16)])
me_plane.polygons.foreach_set('use_smooth', [True] * 17)
_k = set([(0, 1), (0, 4), (0, 5), (1, 3), (1, 12), (2, 4), (2, 22), (3, 4), (3, 24), (5, 10), (6, 7), (6, 11), (7, 8), (8, 9), (9, 10), (11, 13), (12, 17), (13, 14), (14, 15), (15, 16), (16, 17), (18, 19), (18, 23), (19, 20), (20, 21), (21, 22), (23, 25), (24, 29), (25, 26), (26, 27), (27, 28), (28, 29)])
me_plane.attributes.new('sharp_edge', 'BOOLEAN', 'EDGE').data.foreach_set('value', [ (min(e.vertices), max(e.vertices)) in _k for e in me_plane.edges])
_uv = me_plane.uv_layers.new(name='UVMap')
_uv.uv.foreach_set('vector', [0.0, 0.0, 0.0, 0.5, 0.01704, 0.6294, 0.06699, 0.75, 0.1464, 0.8536, 0.25, 0.933, 0.3706, 0.983, 0.5, 1.0, 0.6294, 0.983, 0.75, 0.933, 0.8536, 0.8536, 0.933, 0.75, 0.983, 0.6294, 1.0, 0.5, 1.0, 0.0, 0.0, 0.0, 1.0, 0.0, 1.0, 0.5, 0.983, 0.6294, 0.933, 0.75, 0.8536, 0.8536, 0.75, 0.933, 0.6294, 0.983, 0.5, 1.0, 0.3706, 0.983, 0.25, 0.933, 0.1464, 0.8536, 0.06699, 0.75, 0.01704, 0.6294, 0.0, 0.5, 0.25, 0.933, 0.25, 0.933, 0.1464, 0.8536, 0.1464, 0.8536, 0.933, 0.75, 0.933, 0.75, 0.8536, 0.8536, 0.8536, 0.8536, 0.0, 0.0, 0.0, 0.0, 1.0, 0.0, 1.0, 0.0, 0.1464, 0.8536, 0.1464, 0.8536, 0.06699, 0.75, 0.06699, 0.75, 0.8536, 0.8536, 0.8536, 0.8536, 0.75, 0.933, 0.75, 0.933, 0.5, 1.0, 0.5, 1.0, 0.3706, 0.983, 0.3706, 0.983, 0.06699, 0.75, 0.06699, 0.75, 0.01704, 0.6294, 0.01704, 0.6294, 0.75, 0.933, 0.75, 0.933, 0.6294, 0.983, 0.6294, 0.983, 0.01704, 0.6294, 0.01704, 0.6294, 0.0, 0.5, 0.0, 0.5, 0.6294, 0.983, 0.6294, 0.983, 0.5, 1.0, 0.5, 1.0, 0.0, 0.5, 0.0, 0.5, 0.0, 0.0, 0.0, 0.0, 1.0, 0.0, 1.0, 0.0, 1.0, 0.5, 1.0, 0.5, 1.0, 0.5, 1.0, 0.5, 0.983, 0.6294, 0.983, 0.6294, 0.3706, 0.983, 0.3706, 0.983, 0.25, 0.933, 0.25, 0.933, 0.983, 0.6294, 0.983, 0.6294, 0.933, 0.75, 0.933, 0.75])
me_plane.use_remesh_preserve_volume = False
me_plane.use_remesh_preserve_attributes = False
me_plane.use_mirror_vertex_groups = False
me_plane.update()
me_cylinder = bpy.data.meshes.new('Cylinder')
me_cylinder.from_pydata([(0.0, 6.5, -1.0), (0.0, 6.5, 1.0), (2.487, 6.005, -1.0), (2.487, 6.005, 1.0), (4.596, 4.596, -1.0), (4.596, 4.596, 1.0), (6.005, 2.487, -1.0), (6.005, 2.487, 1.0), (6.5, -2.841e-07, -1.0), (6.5, -2.841e-07, 1.0), (6.005, -2.487, -1.0), (6.005, -2.487, 1.0), (4.596, -4.596, -1.0), (4.596, -4.596, 1.0), (2.487, -6.005, -1.0), (2.487, -6.005, 1.0), (9.815e-07, -6.5, -1.0), (9.815e-07, -6.5, 1.0), (-2.487, -6.005, -1.0), (-2.487, -6.005, 1.0), (-4.596, -4.596, -1.0), (-4.596, -4.596, 1.0), (-6.005, -2.487, -1.0), (-6.005, -2.487, 1.0), (-6.5, 7.751e-08, -1.0), (-6.5, 7.751e-08, 1.0), (-6.005, 2.487, -1.0), (-6.005, 2.487, 1.0), (-4.596, 4.596, -1.0), (-4.596, 4.596, 1.0), (-2.487, 6.005, -1.0), (-2.487, 6.005, 1.0)], [], [(0, 1, 3, 2), (2, 3, 5, 4), (4, 5, 7, 6), (6, 7, 9, 8), (8, 9, 11, 10), (10, 11, 13, 12), (12, 13, 15, 14), (14, 15, 17, 16), (16, 17, 19, 18), (18, 19, 21, 20), (20, 21, 23, 22), (22, 23, 25, 24), (24, 25, 27, 26), (26, 27, 29, 28), (3, 1, 31, 29, 27, 25, 23, 21, 19, 17, 15, 13, 11, 9, 7, 5), (28, 29, 31, 30), (30, 31, 1, 0), (0, 2, 4, 6, 8, 10, 12, 14, 16, 18, 20, 22, 24, 26, 28, 30)])
me_cylinder.polygons.foreach_set('use_smooth', [True] * 18)
_k = set([(0, 2), (0, 30), (1, 3), (1, 31), (2, 4), (3, 5), (4, 6), (5, 7), (6, 8), (7, 9), (8, 10), (9, 11), (10, 12), (11, 13), (12, 14), (13, 15), (14, 16), (15, 17), (16, 18), (17, 19), (18, 20), (19, 21), (20, 22), (21, 23), (22, 24), (23, 25), (24, 26), (25, 27), (26, 28), (27, 29), (28, 30), (29, 31)])
me_cylinder.attributes.new('sharp_edge', 'BOOLEAN', 'EDGE').data.foreach_set('value', [ (min(e.vertices), max(e.vertices)) in _k for e in me_cylinder.edges])
_uv = me_cylinder.uv_layers.new(name='UVMap')
_uv.uv.foreach_set('vector', [1.0, 0.5, 1.0, 1.0, 0.9375, 1.0, 0.9375, 0.5, 0.9375, 0.5, 0.9375, 1.0, 0.875, 1.0, 0.875, 0.5, 0.875, 0.5, 0.875, 1.0, 0.8125, 1.0, 0.8125, 0.5, 0.8125, 0.5, 0.8125, 1.0, 0.75, 1.0, 0.75, 0.5, 0.75, 0.5, 0.75, 1.0, 0.6875, 1.0, 0.6875, 0.5, 0.6875, 0.5, 0.6875, 1.0, 0.625, 1.0, 0.625, 0.5, 0.625, 0.5, 0.625, 1.0, 0.5625, 1.0, 0.5625, 0.5, 0.5625, 0.5, 0.5625, 1.0, 0.5, 1.0, 0.5, 0.5, 0.5, 0.5, 0.5, 1.0, 0.4375, 1.0, 0.4375, 0.5, 0.4375, 0.5, 0.4375, 1.0, 0.375, 1.0, 0.375, 0.5, 0.375, 0.5, 0.375, 1.0, 0.3125, 1.0, 0.3125, 0.5, 0.3125, 0.5, 0.3125, 1.0, 0.25, 1.0, 0.25, 0.5, 0.25, 0.5, 0.25, 1.0, 0.1875, 1.0, 0.1875, 0.5, 0.1875, 0.5, 0.1875, 1.0, 0.125, 1.0, 0.125, 0.5, 0.3418, 0.4717, 0.25, 0.49, 0.1582, 0.4717, 0.08029, 0.4197, 0.02827, 0.3418, 0.01, 0.25, 0.02827, 0.1582, 0.08029, 0.08029, 0.1582, 0.02827, 0.25, 0.01, 0.3418, 0.02827, 0.4197, 0.08029, 0.4717, 0.1582, 0.49, 0.25, 0.4717, 0.3418, 0.4197, 0.4197, 0.125, 0.5, 0.125, 1.0, 0.0625, 1.0, 0.0625, 0.5, 0.0625, 0.5, 0.0625, 1.0, 0.0, 1.0, 0.0, 0.5, 0.75, 0.49, 0.8418, 0.4717, 0.9197, 0.4197, 0.9717, 0.3418, 0.99, 0.25, 0.9717, 0.1582, 0.9197, 0.08029, 0.8418, 0.02827, 0.75, 0.01, 0.6582, 0.02827, 0.5803, 0.08029, 0.5283, 0.1582, 0.51, 0.25, 0.5283, 0.3418, 0.5803, 0.4197, 0.6582, 0.4717])
me_cylinder.use_remesh_preserve_volume = False
me_cylinder.use_remesh_preserve_attributes = False
me_cylinder.use_mirror_vertex_groups = False
me_cylinder.update()
me_circle_002 = bpy.data.meshes.new('Circle.002')
me_circle_002.from_pydata([(1.246, 5.671, -2.0), (-1.762, 4.985, -2.0), (1.762, 4.985, -2.0), (1.762, 4.985, 0.0), (-1.762, 4.985, 0.0), (1.246, 5.671, 0.0), (0.6448, 6.102, 0.0), (1.192e-07, 6.249, 0.0), (-0.6448, 6.102, 0.0), (-1.246, 5.671, 0.0), (-3.437, -4.018, 0.0), (-5.198, -0.9672, 0.0), (-4.289, -3.914, 0.0), (-4.962, -3.609, 0.0), (-5.412, -3.125, 0.0), (-5.607, -2.493, 0.0), (-5.534, -1.757, 0.0), (5.198, -0.9672, 0.0), (3.437, -4.018, 0.0), (5.534, -1.757, 0.0), (5.607, -2.493, 0.0), (5.412, -3.125, 0.0), (4.962, -3.609, 0.0), (4.289, -3.914, 0.0), (0.6448, 6.102, -2.0), (1.192e-07, 6.249, -2.0), (-0.6448, 6.102, -2.0), (-1.246, 5.671, -2.0), (-3.437, -4.018, -2.0), (-5.198, -0.9672, -2.0), (-4.289, -3.914, -2.0), (-4.962, -3.609, -2.0), (-5.412, -3.125, -2.0), (-5.607, -2.493, -2.0), (-5.534, -1.757, -2.0), (5.198, -0.9672, -2.0), (3.437, -4.018, -2.0), (5.534, -1.757, -2.0), (5.607, -2.493, -2.0), (5.412, -3.125, -2.0), (4.962, -3.609, -2.0), (4.289, -3.914, -2.0)], [], [(29, 1, 27, 26, 25, 24, 0, 2, 35, 37, 38, 39, 40, 41, 36, 28, 30, 31, 32, 33, 34), (11, 16, 15, 14, 13, 12, 10, 18, 23, 22, 21, 20, 19, 17, 3, 5, 6, 7, 8, 9, 4), (5, 0, 24, 6), (23, 41, 40, 22), (16, 34, 33, 15), (6, 24, 25, 7), (22, 40, 39, 21), (15, 33, 32, 14), (7, 25, 26, 8), (21, 39, 38, 20), (14, 32, 31, 13), (8, 26, 27, 9), (20, 38, 37, 19), (13, 31, 30, 12), (9, 27, 1, 4), (19, 37, 35, 17), (12, 30, 28, 10), (17, 35, 2, 3), (10, 28, 36, 18), (4, 1, 29, 11), (3, 2, 0, 5), (18, 36, 41, 23), (11, 29, 34, 16)])
me_circle_002.polygons.foreach_set('use_smooth', [True] * 23)
_k = set([(0, 2), (0, 24), (1, 27), (1, 29), (2, 35), (3, 5), (3, 17), (4, 9), (4, 11), (5, 6), (6, 7), (7, 8), (8, 9), (10, 12), (10, 18), (11, 16), (12, 13), (13, 14), (14, 15), (15, 16), (17, 19), (18, 23), (19, 20), (20, 21), (21, 22), (22, 23), (24, 25), (25, 26), (26, 27), (28, 30), (28, 36), (29, 34), (30, 31), (31, 32), (32, 33), (33, 34), (35, 37), (36, 41), (37, 38), (38, 39), (39, 40), (40, 41)])
me_circle_002.attributes.new('sharp_edge', 'BOOLEAN', 'EDGE').data.foreach_set('value', [ (min(e.vertices), max(e.vertices)) in _k for e in me_circle_002.edges])
_uv = me_circle_002.uv_layers.new(name='UVMap')
_uv.uv.foreach_set('vector', [0.0, 0.0, 0.0, 0.0, 0.0, 0.0, 0.0, 0.0, 0.0, 0.0, 0.0, 0.0, 0.0, 0.0, 0.0, 0.0, 0.0, 0.0, 0.0, 0.0, 0.0, 0.0, 0.0, 0.0, 0.0, 0.0, 0.0, 0.0, 0.0, 0.0, 0.0, 0.0, 0.0, 0.0, 0.0, 0.0, 0.0, 0.0, 0.0, 0.0, 0.0, 0.0, 0.0, 0.0, 0.0, 0.0, 0.0, 0.0, 0.0, 0.0, 0.0, 0.0, 0.0, 0.0, 0.0, 0.0, 0.0, 0.0, 0.0, 0.0, 0.0, 0.0, 0.0, 0.0, 0.0, 0.0, 0.0, 0.0, 0.0, 0.0, 0.0, 0.0, 0.0, 0.0, 0.0, 0.0, 0.0, 0.0, 0.0, 0.0, 0.0, 0.0, 0.0, 0.0, 0.0, 0.0, 0.0, 0.0, 0.0, 0.0, 0.0, 0.0, 0.0, 0.0, 0.0, 0.0, 0.0, 0.0, 0.0, 0.0, 0.0, 0.0, 0.0, 0.0, 0.0, 0.0, 0.0, 0.0, 0.0, 0.0, 0.0, 0.0, 0.0, 0.0, 0.0, 0.0, 0.0, 0.0, 0.0, 0.0, 0.0, 0.0, 0.0, 0.0, 0.0, 0.0, 0.0, 0.0, 0.0, 0.0, 0.0, 0.0, 0.0, 0.0, 0.0, 0.0, 0.0, 0.0, 0.0, 0.0, 0.0, 0.0, 0.0, 0.0, 0.0, 0.0, 0.0, 0.0, 0.0, 0.0, 0.0, 0.0, 0.0, 0.0, 0.0, 0.0, 0.0, 0.0, 0.0, 0.0, 0.0, 0.0, 0.0, 0.0, 0.0, 0.0, 0.0, 0.0, 0.0, 0.0, 0.0, 0.0, 0.0, 0.0, 0.0, 0.0, 0.0, 0.0, 0.0, 0.0, 0.0, 0.0, 0.0, 0.0, 0.0, 0.0, 0.0, 0.0, 0.0, 0.0, 0.0, 0.0, 0.0, 0.0, 0.0, 0.0, 0.0, 0.0, 0.0, 0.0, 0.0, 0.0, 0.0, 0.0, 0.0, 0.0, 0.0, 0.0, 0.0, 0.0, 0.0, 0.0, 0.0, 0.0, 0.0, 0.0, 0.0, 0.0, 0.0, 0.0, 0.0, 0.0, 0.0, 0.0, 0.0, 0.0, 0.0, 0.0, 0.0, 0.0, 0.0, 0.0, 0.0, 0.0, 0.0, 0.0, 0.0, 0.0, 0.0, 0.0, 0.0, 0.0, 0.0, 0.0, 0.0, 0.0, 0.0, 0.0, 0.0, 0.0, 0.0, 0.0])
me_circle_002.use_remesh_preserve_volume = False
me_circle_002.use_remesh_preserve_attributes = False
me_circle_002.use_mirror_vertex_groups = False
me_circle_002.update()
me_cylinder_005 = bpy.data.meshes.new('Cylinder.005')
me_cylinder_005.from_pydata([(0.0, 6.5, -2.667), (0.0, 6.5, 1.0), (2.487, 6.005, -2.667), (2.487, 6.005, 1.0), (4.596, 4.596, -2.667), (4.596, 4.596, 1.0), (6.005, 2.487, -2.667), (6.005, 2.487, 1.0), (6.5, -6.914e-07, -2.667), (6.5, -2.841e-07, 1.0), (6.005, -2.487, -2.667), (6.005, -2.487, 1.0), (4.596, -4.596, -2.667), (4.596, -4.596, 1.0), (2.487, -6.005, -2.667), (2.487, -6.005, 1.0), (9.815e-07, -6.5, -2.667), (9.815e-07, -6.5, 1.0), (-2.487, -6.005, -2.667), (-2.487, -6.005, 1.0), (-4.596, -4.596, -2.667), (-4.596, -4.596, 1.0), (-6.005, -2.487, -2.667), (-6.005, -2.487, 1.0), (-6.5, -3.298e-07, -2.667), (-6.5, 7.751e-08, 1.0), (-6.005, 2.487, -2.667), (-6.005, 2.487, 1.0), (-4.596, 4.596, -2.667), (-4.596, 4.596, 1.0), (-2.487, 6.005, -2.667), (-2.487, 6.005, 1.0), (-3.233, 7.805, -6.0), (-5.969, 5.969, -6.0), (-7.791, 3.227, -6.0), (-8.422, 9.26e-05, -6.0), (-7.771, -3.219, -6.0), (-5.941, -5.941, -6.0), (-3.213, -7.757, -6.0), (3.213, -7.757, -6.0), (5.941, -5.941, -6.0), (7.771, -3.219, -6.0), (8.422, 9.214e-05, -6.0), (7.791, 3.227, -6.0), (5.969, 5.969, -6.0), (3.233, 7.805, -6.0), (-8.941e-08, 8.45, -6.0), (-1.8e-08, -8.394, -6.0), (-4.233, 10.22, -15.87), (-7.816, 7.812, -15.87), (-10.2, 4.221, -15.87), (-11.03, -0.004246, -15.87), (-10.18, -4.219, -15.87), (-7.779, -7.783, -15.87), (-4.207, -10.16, -15.87), (4.207, -10.16, -15.87), (7.779, -7.783, -15.87), (10.18, -4.219, -15.87), (11.03, -0.004247, -15.87), (10.2, 4.221, -15.87), (7.816, 7.812, -15.87), (4.233, 10.22, -15.87), (-2.902e-07, 11.06, -15.87), (-1.967e-07, -11.0, -15.87), (-4.233, 10.22, -32.53), (-7.816, 7.812, -32.53), (-10.2, 4.221, -32.53), (-11.03, -0.00425, -32.53), (-10.18, -4.219, -32.53), (-7.779, -7.783, -32.53), (-4.207, -10.16, -32.53), (4.207, -10.16, -32.53), (7.779, -7.783, -32.53), (10.18, -4.219, -32.53), (11.03, -0.004251, -32.53), (10.2, 4.221, -32.53), (7.816, 7.812, -32.53), (4.233, 10.22, -32.53), (-2.902e-07, 11.06, -32.53), (-1.967e-07, -11.0, -32.53), (-2.117, 5.115, -37.2), (-3.908, 3.913, -37.2), (-5.101, 2.118, -37.2), (-5.514, 0.004925, -37.2), (-5.088, -2.102, -37.2), (-3.89, -3.885, -37.2), (-2.104, -5.073, -37.2), (2.104, -5.073, -37.2), (3.89, -3.885, -37.2), (5.088, -2.102, -37.2), (5.514, 0.004924, -37.2), (5.101, 2.118, -37.2), (3.908, 3.913, -37.2), (2.117, 5.115, -37.2), (3.165e-07, 5.537, -37.2), (3.633e-07, -5.49, -37.2), (-7.816, 7.812, -16.99), (-7.816, 7.812, -31.66), (-10.2, 4.221, -31.66), (-10.2, 4.221, -16.99), (-1.967e-07, -11.0, -16.99), (-1.967e-07, -11.0, -31.66), (4.207, -10.16, -31.66), (4.207, -10.16, -16.99), (-2.902e-07, 11.06, -16.99), (-2.902e-07, 11.06, -31.66), (-4.233, 10.22, -31.66), (-4.233, 10.22, -16.99), (-4.207, -10.16, -16.99), (-4.207, -10.16, -31.66), (11.03, -0.004247, -16.99), (11.03, -0.00425, -31.66), (10.2, 4.221, -31.66), (10.2, 4.221, -16.99), (-11.03, -0.00425, -31.66), (-11.03, -0.004246, -16.99), (7.779, -7.783, -16.99), (7.779, -7.783, -31.66), (10.18, -4.219, -31.66), (10.18, -4.219, -16.99), (-10.18, -4.219, -16.99), (-10.18, -4.219, -31.66), (-7.779, -7.783, -31.66), (-7.779, -7.783, -16.99), (4.233, 10.22, -16.99), (4.233, 10.22, -31.66), (7.816, 7.812, -31.66), (7.816, 7.812, -16.99), (13.21, -10.16, -31.66), (13.21, -10.16, -16.99), (20.03, -0.004247, -16.99), (20.03, -0.00425, -31.66), (19.2, 4.221, -31.66), (19.2, 4.221, -16.99), (16.78, -7.783, -16.99), (16.78, -7.783, -31.66), (19.18, -4.219, -31.66), (19.18, -4.219, -16.99)], [], [(0, 1, 3, 2), (2, 3, 5, 4), (4, 5, 7, 6), (6, 7, 9, 8), (8, 9, 11, 10), (10, 11, 13, 12), (12, 13, 15, 14), (14, 15, 17, 16), (16, 17, 19, 18), (18, 19, 21, 20), (20, 21, 23, 22), (22, 23, 25, 24), (24, 25, 27, 26), (26, 27, 29, 28), (3, 1, 31, 29, 27, 25, 23, 21, 19, 17, 15, 13, 11, 9, 7, 5), (28, 29, 31, 30), (30, 31, 1, 0), (22, 24, 35, 36), (28, 30, 32, 33), (6, 8, 42, 43), (0, 2, 45, 46), (26, 28, 33, 34), (10, 12, 40, 41), (18, 20, 37, 38), (12, 14, 39, 40), (30, 0, 46, 32), (8, 10, 41, 42), (24, 26, 34, 35), (2, 4, 44, 45), (20, 22, 36, 37), (4, 6, 43, 44), (18, 38, 47, 16), (14, 16, 47, 39), (34, 33, 49, 50), (47, 38, 54, 63), (37, 36, 52, 53), (38, 37, 53, 54), (32, 46, 62, 48), (40, 39, 55, 56), (46, 45, 61, 62), (42, 41, 57, 58), (44, 43, 59, 60), (36, 35, 51, 52), (43, 42, 58, 59), (45, 44, 60, 61), (41, 40, 56, 57), (39, 47, 63, 55), (33, 32, 48, 49), (35, 34, 50, 51), (98, 97, 65, 66), (102, 101, 79, 71), (106, 105, 78, 64), (97, 106, 64, 65), (101, 109, 70, 79), (112, 111, 74, 75), (114, 98, 66, 67), (118, 117, 72, 73), (122, 121, 68, 69), (109, 122, 69, 70), (117, 102, 71, 72), (105, 125, 77, 78), (111, 118, 73, 74), (121, 114, 67, 68), (126, 112, 75, 76), (125, 126, 76, 77), (78, 77, 93, 94), (74, 73, 89, 90), (68, 67, 83, 84), (76, 75, 91, 92), (77, 76, 92, 93), (66, 65, 81, 82), (71, 79, 95, 87), (64, 78, 94, 80), (65, 64, 80, 81), (79, 70, 86, 95), (75, 74, 90, 91), (67, 66, 82, 83), (73, 72, 88, 89), (69, 68, 84, 85), (70, 69, 85, 86), (72, 71, 87, 88), (81, 80, 94, 93, 92, 91, 90, 89, 88, 87, 95, 86, 85, 84, 83, 82), (61, 60, 127, 124), (124, 127, 126, 125), (60, 59, 113, 127), (127, 113, 112, 126), (52, 51, 115, 120), (120, 115, 114, 121), (58, 57, 119, 110), (111, 112, 132, 131), (62, 61, 124, 104), (104, 124, 125, 105), (56, 55, 103, 116), (118, 111, 131, 136), (54, 53, 123, 108), (108, 123, 122, 109), (53, 52, 120, 123), (123, 120, 121, 122), (57, 56, 116, 119), (117, 118, 136, 135), (51, 50, 99, 115), (115, 99, 98, 114), (59, 58, 110, 113), (116, 103, 129, 134), (63, 54, 108, 100), (100, 108, 109, 101), (49, 48, 107, 96), (96, 107, 106, 97), (48, 62, 104, 107), (107, 104, 105, 106), (55, 63, 100, 103), (103, 100, 101, 102), (50, 49, 96, 99), (99, 96, 97, 98), (130, 137, 136, 131), (134, 129, 128, 135), (137, 134, 135, 136), (133, 130, 131, 132), (102, 117, 135, 128), (112, 113, 133, 132), (103, 102, 128, 129), (119, 116, 134, 137), (110, 119, 137, 130), (113, 110, 130, 133)])
_k = set([(1, 3), (1, 31), (3, 5), (5, 7), (7, 9), (9, 11), (11, 13), (13, 15), (15, 17), (17, 19), (19, 21), (21, 23), (23, 25), (25, 27), (27, 29), (29, 31)])
me_cylinder_005.attributes.new('sharp_edge', 'BOOLEAN', 'EDGE').data.foreach_set('value', [ (min(e.vertices), max(e.vertices)) in _k for e in me_cylinder_005.edges])
_uv = me_cylinder_005.uv_layers.new(name='UVMap')
_uv.uv.foreach_set('vector', [1.0, 0.5, 1.0, 1.0, 0.9375, 1.0, 0.9375, 0.5, 0.9375, 0.5, 0.9375, 1.0, 0.875, 1.0, 0.875, 0.5, 0.875, 0.5, 0.875, 1.0, 0.8125, 1.0, 0.8125, 0.5, 0.8125, 0.5, 0.8125, 1.0, 0.75, 1.0, 0.75, 0.5, 0.75, 0.5, 0.75, 1.0, 0.6875, 1.0, 0.6875, 0.5, 0.6875, 0.5, 0.6875, 1.0, 0.625, 1.0, 0.625, 0.5, 0.625, 0.5, 0.625, 1.0, 0.5625, 1.0, 0.5625, 0.5, 0.5625, 0.5, 0.5625, 1.0, 0.5, 1.0, 0.5, 0.5, 0.5, 0.5, 0.5, 1.0, 0.4375, 1.0, 0.4375, 0.5, 0.4375, 0.5, 0.4375, 1.0, 0.375, 1.0, 0.375, 0.5, 0.375, 0.5, 0.375, 1.0, 0.3125, 1.0, 0.3125, 0.5, 0.3125, 0.5, 0.3125, 1.0, 0.25, 1.0, 0.25, 0.5, 0.25, 0.5, 0.25, 1.0, 0.1875, 1.0, 0.1875, 0.5, 0.1875, 0.5, 0.1875, 1.0, 0.125, 1.0, 0.125, 0.5, 0.3418, 0.4717, 0.25, 0.49, 0.1582, 0.4717, 0.08029, 0.4197, 0.02827, 0.3418, 0.01, 0.25, 0.02827, 0.1582, 0.08029, 0.08029, 0.1582, 0.02827, 0.25, 0.01, 0.3418, 0.02827, 0.4197, 0.08029, 0.4717, 0.1582, 0.49, 0.25, 0.4717, 0.3418, 0.4197, 0.4197, 0.125, 0.5, 0.125, 1.0, 0.0625, 1.0, 0.0625, 0.5, 0.0625, 0.5, 0.0625, 1.0, 0.0, 1.0, 0.0, 0.5, 0.3125, 0.5, 0.25, 0.5, 0.25, 0.5, 0.3125, 0.5, 0.125, 0.5, 0.0625, 0.5, 0.0625, 0.5, 0.125, 0.5, 0.8125, 0.5, 0.75, 0.5, 0.75, 0.5, 0.8125, 0.5, 1.0, 0.5, 0.9375, 0.5, 0.9375, 0.5, 1.0, 0.5, 0.1875, 0.5, 0.125, 0.5, 0.125, 0.5, 0.1875, 0.5, 0.6875, 0.5, 0.625, 0.5, 0.625, 0.5, 0.6875, 0.5, 0.4375, 0.5, 0.375, 0.5, 0.375, 0.5, 0.4375, 0.5, 0.625, 0.5, 0.5625, 0.5, 0.5625, 0.5, 0.625, 0.5, 0.0625, 0.5, 0.0, 0.5, 0.0, 0.5, 0.0625, 0.5, 0.75, 0.5, 0.6875, 0.5, 0.6875, 0.5, 0.75, 0.5, 0.25, 0.5, 0.1875, 0.5, 0.1875, 0.5, 0.25, 0.5, 0.9375, 0.5, 0.875, 0.5, 0.875, 0.5, 0.9375, 0.5, 0.375, 0.5, 0.3125, 0.5, 0.3125, 0.5, 0.375, 0.5, 0.875, 0.5, 0.8125, 0.5, 0.8125, 0.5, 0.875, 0.5, 0.4375, 0.5, 0.4375, 0.5, 0.0, 0.0, 0.5, 0.5, 0.5625, 0.5, 0.5, 0.5, 0.0, 0.0, 0.5625, 0.5, 0.1875, 0.5, 0.125, 0.5, 0.125, 0.5, 0.1875, 0.5, 0.0, 0.0, 0.4375, 0.5, 0.4375, 0.5, 0.0, 0.0, 0.375, 0.5, 0.3125, 0.5, 0.3125, 0.5, 0.375, 0.5, 0.4375, 0.5, 0.375, 0.5, 0.375, 0.5, 0.4375, 0.5, 0.0625, 0.5, 0.0, 0.5, 0.0, 0.5, 0.0625, 0.5, 0.625, 0.5, 0.5625, 0.5, 0.5625, 0.5, 0.625, 0.5, 1.0, 0.5, 0.9375, 0.5, 0.9375, 0.5, 1.0, 0.5, 0.75, 0.5, 0.6875, 0.5, 0.6875, 0.5, 0.75, 0.5, 0.875, 0.5, 0.8125, 0.5, 0.8125, 0.5, 0.875, 0.5, 0.3125, 0.5, 0.25, 0.5, 0.25, 0.5, 0.3125, 0.5, 0.8125, 0.5, 0.75, 0.5, 0.75, 0.5, 0.8125, 0.5, 0.9375, 0.5, 0.875, 0.5, 0.875, 0.5, 0.9375, 0.5, 0.6875, 0.5, 0.625, 0.5, 0.625, 0.5, 0.6875, 0.5, 0.5625, 0.5, 0.0, 0.0, 0.0, 0.0, 0.5625, 0.5, 0.125, 0.5, 0.0625, 0.5, 0.0625, 0.5, 0.125, 0.5, 0.25, 0.5, 0.1875, 0.5, 0.1875, 0.5, 0.25, 0.5, 0.1875, 0.5, 0.125, 0.5, 0.125, 0.5, 0.1875, 0.5, 0.5625, 0.5, 0.0, 0.0, 0.0, 0.0, 0.5625, 0.5, 0.0625, 0.5, 0.0, 0.5, 0.0, 0.5, 0.0625, 0.5, 0.125, 0.5, 0.0625, 0.5, 0.0625, 0.5, 0.125, 0.5, 0.0, 0.0, 0.4375, 0.5, 0.4375, 0.5, 0.0, 0.0, 0.8125, 0.5, 0.75, 0.5, 0.75, 0.5, 0.8125, 0.5, 0.25, 0.5, 0.1875, 0.5, 0.1875, 0.5, 0.25, 0.5, 0.6875, 0.5, 0.625, 0.5, 0.625, 0.5, 0.6875, 0.5, 0.375, 0.5, 0.3125, 0.5, 0.3125, 0.5, 0.375, 0.5, 0.4375, 0.5, 0.375, 0.5, 0.375, 0.5, 0.4375, 0.5, 0.625, 0.5, 0.5625, 0.5, 0.5625, 0.5, 0.625, 0.5, 1.0, 0.5, 0.9375, 0.5, 0.9375, 0.5, 1.0, 0.5, 0.75, 0.5, 0.6875, 0.5, 0.6875, 0.5, 0.75, 0.5, 0.3125, 0.5, 0.25, 0.5, 0.25, 0.5, 0.3125, 0.5, 0.875, 0.5, 0.8125, 0.5, 0.8125, 0.5, 0.875, 0.5, 0.9375, 0.5, 0.875, 0.5, 0.875, 0.5, 0.9375, 0.5, 1.0, 0.5, 0.9375, 0.5, 0.9375, 0.5, 1.0, 0.5, 0.75, 0.5, 0.6875, 0.5, 0.6875, 0.5, 0.75, 0.5, 0.3125, 0.5, 0.25, 0.5, 0.25, 0.5, 0.3125, 0.5, 0.875, 0.5, 0.8125, 0.5, 0.8125, 0.5, 0.875, 0.5, 0.9375, 0.5, 0.875, 0.5, 0.875, 0.5, 0.9375, 0.5, 0.1875, 0.5, 0.125, 0.5, 0.125, 0.5, 0.1875, 0.5, 0.5625, 0.5, 0.0, 0.0, 0.0, 0.0, 0.5625, 0.5, 0.0625, 0.5, 0.0, 0.5, 0.0, 0.5, 0.0625, 0.5, 0.125, 0.5, 0.0625, 0.5, 0.0625, 0.5, 0.125, 0.5, 0.0, 0.0, 0.4375, 0.5, 0.4375, 0.5, 0.0, 0.0, 0.8125, 0.5, 0.75, 0.5, 0.75, 0.5, 0.8125, 0.5, 0.25, 0.5, 0.1875, 0.5, 0.1875, 0.5, 0.25, 0.5, 0.6875, 0.5, 0.625, 0.5, 0.625, 0.5, 0.6875, 0.5, 0.375, 0.5, 0.3125, 0.5, 0.3125, 0.5, 0.375, 0.5, 0.4375, 0.5, 0.375, 0.5, 0.375, 0.5, 0.4375, 0.5, 0.625, 0.5, 0.5625, 0.5, 0.5625, 0.5, 0.625, 0.5, 0.125, 0.5, 0.0625, 0.5, 1.0, 0.5, 0.9375, 0.5, 0.875, 0.5, 0.8125, 0.5, 0.75, 0.5, 0.6875, 0.5, 0.625, 0.5, 0.5625, 0.5, 0.0, 0.0, 0.4375, 0.5, 0.375, 0.5, 0.3125, 0.5, 0.25, 0.5, 0.1875, 0.5, 0.9375, 0.5, 0.875, 0.5, 0.875, 0.5, 0.9375, 0.5, 0.9375, 0.5, 0.875, 0.5, 0.875, 0.5, 0.9375, 0.5, 0.875, 0.5, 0.8125, 0.5, 0.8125, 0.5, 0.875, 0.5, 0.875, 0.5, 0.8125, 0.5, 0.8125, 0.5, 0.875, 0.5, 0.3125, 0.5, 0.25, 0.5, 0.25, 0.5, 0.3125, 0.5, 0.3125, 0.5, 0.25, 0.5, 0.25, 0.5, 0.3125, 0.5, 0.75, 0.5, 0.6875, 0.5, 0.6875, 0.5, 0.75, 0.5, 0.75, 0.5, 0.8125, 0.5, 0.8125, 0.5, 0.75, 0.5, 1.0, 0.5, 0.9375, 0.5, 0.9375, 0.5, 1.0, 0.5, 1.0, 0.5, 0.9375, 0.5, 0.9375, 0.5, 1.0, 0.5, 0.625, 0.5, 0.5625, 0.5, 0.5625, 0.5, 0.625, 0.5, 0.6875, 0.5, 0.75, 0.5, 0.75, 0.5, 0.6875, 0.5, 0.4375, 0.5, 0.375, 0.5, 0.375, 0.5, 0.4375, 0.5, 0.4375, 0.5, 0.375, 0.5, 0.375, 0.5, 0.4375, 0.5, 0.375, 0.5, 0.3125, 0.5, 0.3125, 0.5, 0.375, 0.5, 0.375, 0.5, 0.3125, 0.5, 0.3125, 0.5, 0.375, 0.5, 0.6875, 0.5, 0.625, 0.5, 0.625, 0.5, 0.6875, 0.5, 0.625, 0.5, 0.6875, 0.5, 0.6875, 0.5, 0.625, 0.5, 0.25, 0.5, 0.1875, 0.5, 0.1875, 0.5, 0.25, 0.5, 0.25, 0.5, 0.1875, 0.5, 0.1875, 0.5, 0.25, 0.5, 0.8125, 0.5, 0.75, 0.5, 0.75, 0.5, 0.8125, 0.5, 0.625, 0.5, 0.5625, 0.5, 0.5625, 0.5, 0.625, 0.5, 0.0, 0.0, 0.4375, 0.5, 0.4375, 0.5, 0.0, 0.0, 0.0, 0.0, 0.4375, 0.5, 0.4375, 0.5, 0.0, 0.0, 0.125, 0.5, 0.0625, 0.5, 0.0625, 0.5, 0.125, 0.5, 0.125, 0.5, 0.0625, 0.5, 0.0625, 0.5, 0.125, 0.5, 0.0625, 0.5, 0.0, 0.5, 0.0, 0.5, 0.0625, 0.5, 0.0625, 0.5, 0.0, 0.5, 0.0, 0.5, 0.0625, 0.5, 0.5625, 0.5, 0.0, 0.0, 0.0, 0.0, 0.5625, 0.5, 0.5625, 0.5, 0.0, 0.0, 0.0, 0.0, 0.5625, 0.5, 0.1875, 0.5, 0.125, 0.5, 0.125, 0.5, 0.1875, 0.5, 0.1875, 0.5, 0.125, 0.5, 0.125, 0.5, 0.1875, 0.5, 0.75, 0.5, 0.6875, 0.5, 0.6875, 0.5, 0.75, 0.5, 0.625, 0.5, 0.5625, 0.5, 0.5625, 0.5, 0.625, 0.5, 0.6875, 0.5, 0.625, 0.5, 0.625, 0.5, 0.6875, 0.5, 0.8125, 0.5, 0.75, 0.5, 0.75, 0.5, 0.8125, 0.5, 0.5625, 0.5, 0.625, 0.5, 0.625, 0.5, 0.5625, 0.5, 0.8125, 0.5, 0.8125, 0.5, 0.8125, 0.5, 0.8125, 0.5, 0.5625, 0.5, 0.5625, 0.5, 0.5625, 0.5, 0.5625, 0.5, 0.6875, 0.5, 0.625, 0.5, 0.625, 0.5, 0.6875, 0.5, 0.75, 0.5, 0.6875, 0.5, 0.6875, 0.5, 0.75, 0.5, 0.8125, 0.5, 0.75, 0.5, 0.75, 0.5, 0.8125, 0.5])
me_cylinder_005.use_remesh_preserve_volume = False
me_cylinder_005.use_remesh_preserve_attributes = False
me_cylinder_005.use_mirror_vertex_groups = False
me_cylinder_005.update()
me_cube_004 = bpy.data.meshes.new('Cube.004')
me_cube_004.from_pydata([(1.0, 1.0, 1.0), (1.0, 1.0, -1.0), (1.0, -1.0, 1.0), (1.0, -1.0, -1.0), (-1.0, 1.0, 1.0), (-1.0, 1.0, -1.0), (-1.0, -1.0, 1.0), (-1.0, -1.0, -1.0)], [], [(0, 4, 6, 2), (3, 2, 6, 7), (7, 6, 4, 5), (5, 1, 3, 7), (1, 0, 2, 3), (5, 4, 0, 1)])
_uv = me_cube_004.uv_layers.new(name='UVMap')
_uv.uv.foreach_set('vector', [0.375, 0.0, 0.625, 0.0, 0.625, 0.25, 0.375, 0.25, 0.375, 0.25, 0.625, 0.25, 0.625, 0.5, 0.375, 0.5, 0.375, 0.5, 0.625, 0.5, 0.625, 0.75, 0.375, 0.75, 0.375, 0.75, 0.625, 0.75, 0.625, 1.0, 0.375, 1.0, 0.125, 0.5, 0.375, 0.5, 0.375, 0.75, 0.125, 0.75, 0.625, 0.5, 0.875, 0.5, 0.875, 0.75, 0.625, 0.75])
me_cube_004.materials.append(mat_material)
me_cube_004.use_remesh_preserve_volume = False
me_cube_004.use_remesh_preserve_attributes = False
me_cube_004.use_mirror_vertex_groups = False
me_cube_004.update()
me_cube_001 = bpy.data.meshes.new('Cube.001')
me_cube_001.from_pydata([(1.0, 1.0, -1.0), (1.0, -1.0, -1.0), (-1.0, 1.0, -1.0), (0.0, 0.0, 1.0), (-1.0, -1.0, -1.0)], [], [(1, 3, 4), (4, 3, 2), (2, 0, 1, 4), (0, 3, 1), (2, 3, 0)])
_uv = me_cube_001.uv_layers.new(name='UVMap')
_uv.uv.foreach_set('vector', [0.375, 0.25, 0.625, 0.5, 0.375, 0.5, 0.375, 0.5, 0.625, 0.75, 0.375, 0.75, 0.375, 0.75, 0.625, 0.75, 0.625, 1.0, 0.375, 1.0, 0.125, 0.5, 0.375, 0.75, 0.125, 0.75, 0.625, 0.5, 0.875, 0.75, 0.625, 0.75])
me_cube_001.materials.append(mat_material)
me_cube_001.use_remesh_preserve_volume = False
me_cube_001.use_remesh_preserve_attributes = False
me_cube_001.use_mirror_vertex_groups = False
me_cube_001.update()
me_cylinder_001 = bpy.data.meshes.new('Cylinder.001')
me_cylinder_001.from_pydata([(0.0, 1.0, -1.0), (0.0, 1.0, 1.0), (0.1951, 0.9808, -1.0), (0.1951, 0.9808, 1.0), (0.3827, 0.9239, -1.0), (0.3827, 0.9239, 1.0), (0.5556, 0.8315, -1.0), (0.5556, 0.8315, 1.0), (0.7071, 0.7071, -1.0), (0.7071, 0.7071, 1.0), (0.8315, 0.5556, -1.0), (0.8315, 0.5556, 1.0), (0.9239, 0.3827, -1.0), (0.9239, 0.3827, 1.0), (0.9808, 0.1951, -1.0), (0.9808, 0.1951, 1.0), (1.0, 7.55e-08, -1.0), (1.0, 7.55e-08, 1.0), (0.9808, -0.1951, -1.0), (0.9808, -0.1951, 1.0), (0.9239, -0.3827, -1.0), (0.9239, -0.3827, 1.0), (0.8315, -0.5556, -1.0), (0.8315, -0.5556, 1.0), (0.7071, -0.7071, -1.0), (0.7071, -0.7071, 1.0), (0.5556, -0.8315, -1.0), (0.5556, -0.8315, 1.0), (0.3827, -0.9239, -1.0), (0.3827, -0.9239, 1.0), (0.1951, -0.9808, -1.0), (0.1951, -0.9808, 1.0), (-3.258e-07, -1.0, -1.0), (-3.258e-07, -1.0, 1.0), (-0.1951, -0.9808, -1.0), (-0.1951, -0.9808, 1.0), (-0.3827, -0.9239, -1.0), (-0.3827, -0.9239, 1.0), (-0.5556, -0.8315, -1.0), (-0.5556, -0.8315, 1.0), (-0.7071, -0.7071, -1.0), (-0.7071, -0.7071, 1.0), (-0.8315, -0.5556, -1.0), (-0.8315, -0.5556, 1.0), (-0.9239, -0.3827, -1.0), (-0.9239, -0.3827, 1.0), (-0.9808, -0.1951, -1.0), (-0.9808, -0.1951, 1.0), (-1.0, 9.656e-07, -1.0), (-1.0, 9.656e-07, 1.0), (-0.9808, 0.1951, -1.0), (-0.9808, 0.1951, 1.0), (-0.9239, 0.3827, -1.0), (-0.9239, 0.3827, 1.0), (-0.8315, 0.5556, -1.0), (-0.8315, 0.5556, 1.0), (-0.7071, 0.7071, -1.0), (-0.7071, 0.7071, 1.0), (-0.5556, 0.8315, -1.0), (-0.5556, 0.8315, 1.0), (-0.3827, 0.9239, -1.0), (-0.3827, 0.9239, 1.0), (-0.1951, 0.9808, -1.0), (-0.1951, 0.9808, 1.0)], [], [(0, 1, 3, 2), (2, 3, 5, 4), (4, 5, 7, 6), (6, 7, 9, 8), (8, 9, 11, 10), (10, 11, 13, 12), (12, 13, 15, 14), (14, 15, 17, 16), (16, 17, 19, 18), (18, 19, 21, 20), (20, 21, 23, 22), (22, 23, 25, 24), (24, 25, 27, 26), (26, 27, 29, 28), (28, 29, 31, 30), (30, 31, 33, 32), (32, 33, 35, 34), (34, 35, 37, 36), (36, 37, 39, 38), (38, 39, 41, 40), (40, 41, 43, 42), (42, 43, 45, 44), (44, 45, 47, 46), (46, 47, 49, 48), (48, 49, 51, 50), (50, 51, 53, 52), (52, 53, 55, 54), (54, 55, 57, 56), (56, 57, 59, 58), (58, 59, 61, 60), (3, 1, 63, 61, 59, 57, 55, 53, 51, 49, 47, 45, 43, 41, 39, 37, 35, 33, 31, 29, 27, 25, 23, 21, 19, 17, 15, 13, 11, 9, 7, 5), (60, 61, 63, 62), (62, 63, 1, 0), (0, 2, 4, 6, 8, 10, 12, 14, 16, 18, 20, 22, 24, 26, 28, 30, 32, 34, 36, 38, 40, 42, 44, 46, 48, 50, 52, 54, 56, 58, 60, 62)])
_uv = me_cylinder_001.uv_layers.new(name='UVMap')
_uv.uv.foreach_set('vector', [1.0, 0.5, 1.0, 1.0, 0.9688, 1.0, 0.9688, 0.5, 0.9688, 0.5, 0.9688, 1.0, 0.9375, 1.0, 0.9375, 0.5, 0.9375, 0.5, 0.9375, 1.0, 0.9062, 1.0, 0.9062, 0.5, 0.9062, 0.5, 0.9062, 1.0, 0.875, 1.0, 0.875, 0.5, 0.875, 0.5, 0.875, 1.0, 0.8438, 1.0, 0.8438, 0.5, 0.8438, 0.5, 0.8438, 1.0, 0.8125, 1.0, 0.8125, 0.5, 0.8125, 0.5, 0.8125, 1.0, 0.7812, 1.0, 0.7812, 0.5, 0.7812, 0.5, 0.7812, 1.0, 0.75, 1.0, 0.75, 0.5, 0.75, 0.5, 0.75, 1.0, 0.7188, 1.0, 0.7188, 0.5, 0.7188, 0.5, 0.7188, 1.0, 0.6875, 1.0, 0.6875, 0.5, 0.6875, 0.5, 0.6875, 1.0, 0.6562, 1.0, 0.6562, 0.5, 0.6562, 0.5, 0.6562, 1.0, 0.625, 1.0, 0.625, 0.5, 0.625, 0.5, 0.625, 1.0, 0.5938, 1.0, 0.5938, 0.5, 0.5938, 0.5, 0.5938, 1.0, 0.5625, 1.0, 0.5625, 0.5, 0.5625, 0.5, 0.5625, 1.0, 0.5312, 1.0, 0.5312, 0.5, 0.5312, 0.5, 0.5312, 1.0, 0.5, 1.0, 0.5, 0.5, 0.5, 0.5, 0.5, 1.0, 0.4688, 1.0, 0.4688, 0.5, 0.4688, 0.5, 0.4688, 1.0, 0.4375, 1.0, 0.4375, 0.5, 0.4375, 0.5, 0.4375, 1.0, 0.4062, 1.0, 0.4062, 0.5, 0.4062, 0.5, 0.4062, 1.0, 0.375, 1.0, 0.375, 0.5, 0.375, 0.5, 0.375, 1.0, 0.3438, 1.0, 0.3438, 0.5, 0.3438, 0.5, 0.3438, 1.0, 0.3125, 1.0, 0.3125, 0.5, 0.3125, 0.5, 0.3125, 1.0, 0.2812, 1.0, 0.2812, 0.5, 0.2812, 0.5, 0.2812, 1.0, 0.25, 1.0, 0.25, 0.5, 0.25, 0.5, 0.25, 1.0, 0.2188, 1.0, 0.2188, 0.5, 0.2188, 0.5, 0.2188, 1.0, 0.1875, 1.0, 0.1875, 0.5, 0.1875, 0.5, 0.1875, 1.0, 0.1562, 1.0, 0.1562, 0.5, 0.1562, 0.5, 0.1562, 1.0, 0.125, 1.0, 0.125, 0.5, 0.125, 0.5, 0.125, 1.0, 0.09375, 1.0, 0.09375, 0.5, 0.09375, 0.5, 0.09375, 1.0, 0.0625, 1.0, 0.0625, 0.5, 0.2968, 0.4854, 0.25, 0.49, 0.2032, 0.4854, 0.1582, 0.4717, 0.1167, 0.4496, 0.08029, 0.4197, 0.05045, 0.3833, 0.02827, 0.3418, 0.01461, 0.2968, 0.01, 0.25, 0.01461, 0.2032, 0.02827, 0.1582, 0.05045, 0.1167, 0.08029, 0.08029, 0.1167, 0.05045, 0.1582, 0.02827, 0.2032, 0.01461, 0.25, 0.01, 0.2968, 0.01461, 0.3418, 0.02827, 0.3833, 0.05045, 0.4197, 0.08029, 0.4496, 0.1167, 0.4717, 0.1582, 0.4854, 0.2032, 0.49, 0.25, 0.4854, 0.2968, 0.4717, 0.3418, 0.4496, 0.3833, 0.4197, 0.4197, 0.3833, 0.4496, 0.3418, 0.4717, 0.0625, 0.5, 0.0625, 1.0, 0.03125, 1.0, 0.03125, 0.5, 0.03125, 0.5, 0.03125, 1.0, 0.0, 1.0, 0.0, 0.5, 0.75, 0.49, 0.7968, 0.4854, 0.8418, 0.4717, 0.8833, 0.4496, 0.9197, 0.4197, 0.9496, 0.3833, 0.9717, 0.3418, 0.9854, 0.2968, 0.99, 0.25, 0.9854, 0.2032, 0.9717, 0.1582, 0.9496, 0.1167, 0.9197, 0.08029, 0.8833, 0.05045, 0.8418, 0.02827, 0.7968, 0.01461, 0.75, 0.01, 0.7032, 0.01461, 0.6582, 0.02827, 0.6167, 0.05045, 0.5803, 0.08029, 0.5504, 0.1167, 0.5283, 0.1582, 0.5146, 0.2032, 0.51, 0.25, 0.5146, 0.2968, 0.5283, 0.3418, 0.5504, 0.3833, 0.5803, 0.4197, 0.6167, 0.4496, 0.6582, 0.4717, 0.7032, 0.4854])
me_cylinder_001.use_remesh_preserve_volume = False
me_cylinder_001.use_remesh_preserve_attributes = False
me_cylinder_001.use_mirror_vertex_groups = False
me_cylinder_001.update()
me_cylinder_002 = bpy.data.meshes.new('Cylinder.002')
me_cylinder_002.from_pydata([(0.4142, 1.0, -1.0), (0.4142, 1.0, 1.0), (1.0, 0.4142, -1.0), (1.0, 0.4142, 1.0), (1.0, -0.4142, -1.0), (1.0, -0.4142, 1.0), (0.4142, -1.0, -1.0), (0.4142, -1.0, 1.0), (-0.4142, -1.0, -1.0), (-0.4142, -1.0, 1.0), (-1.0, -0.4142, -1.0), (-1.0, -0.4142, 1.0), (-1.0, 0.4142, -1.0), (-1.0, 0.4142, 1.0), (-0.4142, 1.0, -1.0), (-0.4142, 1.0, 1.0)], [], [(0, 1, 3, 2), (2, 3, 5, 4), (4, 5, 7, 6), (6, 7, 9, 8), (8, 9, 11, 10), (10, 11, 13, 12), (3, 1, 15, 13, 11, 9, 7, 5), (12, 13, 15, 14), (14, 15, 1, 0), (0, 2, 4, 6, 8, 10, 12, 14)])
_uv = me_cylinder_002.uv_layers.new(name='UVMap')
_uv.uv.foreach_set('vector', [1.0, 0.5, 1.0, 1.0, 0.875, 1.0, 0.875, 0.5, 0.875, 0.5, 0.875, 1.0, 0.75, 1.0, 0.75, 0.5, 0.75, 0.5, 0.75, 1.0, 0.625, 1.0, 0.625, 0.5, 0.625, 0.5, 0.625, 1.0, 0.5, 1.0, 0.5, 0.5, 0.5, 0.5, 0.5, 1.0, 0.375, 1.0, 0.375, 0.5, 0.375, 0.5, 0.375, 1.0, 0.25, 1.0, 0.25, 0.5, 0.4197, 0.4197, 0.25, 0.49, 0.08029, 0.4197, 0.01, 0.25, 0.08029, 0.08029, 0.25, 0.01, 0.4197, 0.08029, 0.49, 0.25, 0.25, 0.5, 0.25, 1.0, 0.125, 1.0, 0.125, 0.5, 0.125, 0.5, 0.125, 1.0, 0.0, 1.0, 0.0, 0.5, 0.75, 0.49, 0.9197, 0.4197, 0.99, 0.25, 0.9197, 0.08029, 0.75, 0.01, 0.5803, 0.08029, 0.51, 0.25, 0.5803, 0.4197])
me_cylinder_002.use_remesh_preserve_volume = False
me_cylinder_002.use_remesh_preserve_attributes = False
me_cylinder_002.use_mirror_vertex_groups = False
me_cylinder_002.update()
me_cube_002 = bpy.data.meshes.new('Cube.002')
me_cube_002.from_pydata([(0.9, 1.0, 0.9), (0.9, 0.9, 1.0), (1.0, 0.9, 0.9), (0.9, 0.9, -1.0), (0.9, 1.0, -0.9), (1.0, 0.9, -0.9), (1.0, -0.9, 0.9), (0.9, -0.9, 1.0), (0.9, -1.0, 0.9), (1.0, -0.9, -0.9), (0.9, -1.0, -0.9), (0.9, -0.9, -1.0), (-0.9, 1.0, 0.9), (-1.0, 0.9, 0.9), (-0.9, 0.9, 1.0), (-1.0, 0.9, -0.9), (-0.9, 1.0, -0.9), (-0.9, 0.9, -1.0), (-1.0, -0.9, 0.9), (-0.9, -1.0, 0.9), (-0.9, -0.9, 1.0), (-0.9, -0.9, -1.0), (-0.9, -1.0, -0.9), (-1.0, -0.9, -0.9)], [], [(17, 3, 11, 21), (23, 18, 13, 15), (10, 8, 19, 22), (1, 14, 20, 7), (5, 2, 6, 9), (0, 1, 2), (3, 4, 5), (6, 7, 8), (9, 10, 11), (12, 13, 14), (15, 16, 17), (18, 19, 20), (21, 22, 23), (17, 21, 23, 15), (3, 17, 16, 4), (2, 5, 4, 0), (22, 19, 18, 23), (8, 10, 9, 6), (12, 16, 15, 13), (7, 20, 19, 8), (1, 7, 6, 2), (21, 11, 10, 22), (20, 14, 13, 18), (14, 1, 0, 12), (11, 3, 5, 9), (16, 12, 0, 4)])
_uv = me_cube_002.uv_layers.new(name='UVMap')
_uv.uv.foreach_set('vector', [0.3875, 0.7625, 0.6125, 0.7625, 0.6125, 0.9875, 0.3875, 0.9875, 0.3875, 0.5125, 0.6125, 0.5125, 0.6125, 0.7375, 0.3875, 0.7375, 0.3875, 0.2625, 0.6125, 0.2625, 0.6125, 0.4875, 0.3875, 0.4875, 0.3875, 0.0125, 0.6125, 0.0125, 0.6125, 0.2375, 0.3875, 0.2375, 0.1375, 0.5125, 0.3625, 0.5125, 0.3625, 0.7375, 0.1375, 0.7375, 0.8625, 0.7375, 0.875, 0.7375, 0.8625, 0.75, 0.6125, 0.7625, 0.6125, 0.75, 0.625, 0.7625, 0.3625, 0.7375, 0.375, 0.7375, 0.3625, 0.75, 0.1375, 0.7375, 0.1375, 0.75, 0.125, 0.7375, 0.8625, 0.5125, 0.8625, 0.5, 0.875, 0.5125, 0.3875, 0.7375, 0.3875, 0.75, 0.375, 0.7375, 0.6125, 0.5125, 0.6125, 0.5, 0.625, 0.5125, 0.3875, 0.9875, 0.3875, 1.0, 0.375, 0.9875, 0.3875, 0.7625, 0.3875, 0.9875, 0.375, 0.9875, 0.375, 0.7625, 0.6125, 0.7625, 0.3875, 0.7625, 0.3875, 0.75, 0.6125, 0.75, 0.3625, 0.5125, 0.1375, 0.5125, 0.1375, 0.5, 0.3625, 0.5, 0.3875, 0.4875, 0.6125, 0.4875, 0.6125, 0.5125, 0.3875, 0.5125, 0.6125, 0.2625, 0.3875, 0.2625, 0.3875, 0.25, 0.6125, 0.25, 0.8625, 0.5125, 0.6375, 0.5125, 0.6375, 0.5, 0.8625, 0.5, 0.3875, 0.2375, 0.6125, 0.2375, 0.6125, 0.25, 0.3875, 0.25, 0.3875, 0.0125, 0.3875, 0.2375, 0.375, 0.2375, 0.375, 0.0125, 0.3875, 0.9875, 0.6125, 0.9875, 0.6125, 1.0, 0.3875, 1.0, 0.6125, 0.2375, 0.6125, 0.0125, 0.625, 0.0125, 0.625, 0.2375, 0.6125, 0.0125, 0.3875, 0.0125, 0.3875, 0.0, 0.6125, 0.0, 0.6125, 0.9875, 0.6125, 0.7625, 0.625, 0.7625, 0.625, 0.9875, 0.6375, 0.5125, 0.8625, 0.5125, 0.8625, 0.7375, 0.6375, 0.7375])
me_cube_002.materials.append(mat_material)
me_cube_002.use_remesh_preserve_volume = False
me_cube_002.use_remesh_preserve_attributes = False
me_cube_002.use_mirror_vertex_groups = False
me_cube_002.update()
me_cube_003 = bpy.data.meshes.new('Cube.003')
me_cube_003.from_pydata([(1.0, 0.75, 1.0), (0.75, 1.0, 1.0), (0.75, 1.0, -1.0), (1.0, 0.75, -1.0), (0.75, -1.0, 1.0), (1.0, -0.75, 1.0), (1.0, -0.75, -1.0), (0.75, -1.0, -1.0), (-0.75, 1.0, 1.0), (-1.0, 0.75, 1.0), (-1.0, 0.75, -1.0), (-0.75, 1.0, -1.0), (-1.0, -0.75, 1.0), (-0.75, -1.0, 1.0), (-0.75, -1.0, -1.0), (-1.0, -0.75, -1.0)], [], [(10, 11, 2, 3, 6, 7, 14, 15), (15, 12, 9, 10), (7, 4, 13, 14), (0, 1, 8, 9, 12, 13, 4, 5), (3, 0, 5, 6), (0, 3, 2, 1), (14, 13, 12, 15), (4, 7, 6, 5), (8, 11, 10, 9), (11, 8, 1, 2)])
_uv = me_cube_003.uv_layers.new(name='UVMap')
_uv.uv.foreach_set('vector', [0.375, 0.7812, 0.4062, 0.75, 0.5938, 0.75, 0.625, 0.7812, 0.625, 0.9688, 0.5938, 1.0, 0.4062, 1.0, 0.375, 0.9688, 0.375, 0.5312, 0.625, 0.5312, 0.625, 0.7188, 0.375, 0.7188, 0.375, 0.2812, 0.625, 0.2812, 0.625, 0.4688, 0.375, 0.4688, 0.375, 0.03125, 0.4062, 0.0, 0.5938, 0.0, 0.625, 0.03125, 0.625, 0.2188, 0.5938, 0.25, 0.4062, 0.25, 0.375, 0.2188, 0.125, 0.5312, 0.375, 0.5312, 0.375, 0.7188, 0.125, 0.7188, 0.375, 0.5312, 0.125, 0.5312, 0.125, 0.5, 0.375, 0.5, 0.375, 0.4688, 0.625, 0.4688, 0.625, 0.5312, 0.375, 0.5312, 0.625, 0.2812, 0.375, 0.2812, 0.375, 0.25, 0.625, 0.25, 0.875, 0.5312, 0.625, 0.5312, 0.625, 0.5, 0.875, 0.5, 0.625, 0.5312, 0.875, 0.5312, 0.875, 0.7188, 0.625, 0.7188])
me_cube_003.materials.append(mat_material)
me_cube_003.use_remesh_preserve_volume = False
me_cube_003.use_remesh_preserve_attributes = False
me_cube_003.use_mirror_vertex_groups = False
me_cube_003.update()
me_cylinder_003 = bpy.data.meshes.new('Cylinder.003')
me_cylinder_003.from_pydata([(0.0, 1.0, -1.0), (1.192e-07, 0.0, 1.0), (0.1951, 0.9808, -1.0), (0.3827, 0.9239, -1.0), (0.5556, 0.8315, -1.0), (0.7071, 0.7071, -1.0), (0.8315, 0.5556, -1.0), (0.9239, 0.3827, -1.0), (0.9808, 0.1951, -1.0), (1.0, 7.55e-08, -1.0), (0.9808, -0.1951, -1.0), (0.9239, -0.3827, -1.0), (0.8315, -0.5556, -1.0), (0.7071, -0.7071, -1.0), (0.5556, -0.8315, -1.0), (0.3827, -0.9239, -1.0), (0.1951, -0.9808, -1.0), (-3.258e-07, -1.0, -1.0), (-0.1951, -0.9808, -1.0), (-0.3827, -0.9239, -1.0), (-0.5556, -0.8315, -1.0), (-0.7071, -0.7071, -1.0), (-0.8315, -0.5556, -1.0), (-0.9239, -0.3827, -1.0), (-0.9808, -0.1951, -1.0), (-1.0, 9.656e-07, -1.0), (-0.9808, 0.1951, -1.0), (-0.9239, 0.3827, -1.0), (-0.8315, 0.5556, -1.0), (-0.7071, 0.7071, -1.0), (-0.5556, 0.8315, -1.0), (-0.3827, 0.9239, -1.0), (-0.1951, 0.9808, -1.0)], [], [(0, 1, 2), (2, 1, 3), (3, 1, 4), (4, 1, 5), (5, 1, 6), (6, 1, 7), (7, 1, 8), (8, 1, 9), (9, 1, 10), (10, 1, 11), (11, 1, 12), (12, 1, 13), (13, 1, 14), (14, 1, 15), (15, 1, 16), (16, 1, 17), (17, 1, 18), (18, 1, 19), (19, 1, 20), (20, 1, 21), (21, 1, 22), (22, 1, 23), (23, 1, 24), (24, 1, 25), (25, 1, 26), (26, 1, 27), (27, 1, 28), (28, 1, 29), (29, 1, 30), (30, 1, 31), (31, 1, 32), (32, 1, 0), (0, 2, 3, 4, 5, 6, 7, 8, 9, 10, 11, 12, 13, 14, 15, 16, 17, 18, 19, 20, 21, 22, 23, 24, 25, 26, 27, 28, 29, 30, 31, 32)])
_uv = me_cylinder_003.uv_layers.new(name='UVMap')
_uv.uv.foreach_set('vector', [1.0, 0.5, 0.9688, 1.0, 0.9688, 0.5, 0.9688, 0.5, 0.9375, 1.0, 0.9375, 0.5, 0.9375, 0.5, 0.9062, 1.0, 0.9062, 0.5, 0.9062, 0.5, 0.875, 1.0, 0.875, 0.5, 0.875, 0.5, 0.8438, 1.0, 0.8438, 0.5, 0.8438, 0.5, 0.8125, 1.0, 0.8125, 0.5, 0.8125, 0.5, 0.7812, 1.0, 0.7812, 0.5, 0.7812, 0.5, 0.75, 1.0, 0.75, 0.5, 0.75, 0.5, 0.7188, 1.0, 0.7188, 0.5, 0.7188, 0.5, 0.6875, 1.0, 0.6875, 0.5, 0.6875, 0.5, 0.6562, 1.0, 0.6562, 0.5, 0.6562, 0.5, 0.625, 1.0, 0.625, 0.5, 0.625, 0.5, 0.5938, 1.0, 0.5938, 0.5, 0.5938, 0.5, 0.5625, 1.0, 0.5625, 0.5, 0.5625, 0.5, 0.5312, 1.0, 0.5312, 0.5, 0.5312, 0.5, 0.5, 1.0, 0.5, 0.5, 0.5, 0.5, 0.4688, 1.0, 0.4688, 0.5, 0.4688, 0.5, 0.4375, 1.0, 0.4375, 0.5, 0.4375, 0.5, 0.4062, 1.0, 0.4062, 0.5, 0.4062, 0.5, 0.375, 1.0, 0.375, 0.5, 0.375, 0.5, 0.3438, 1.0, 0.3438, 0.5, 0.3438, 0.5, 0.3125, 1.0, 0.3125, 0.5, 0.3125, 0.5, 0.2812, 1.0, 0.2812, 0.5, 0.2812, 0.5, 0.25, 1.0, 0.25, 0.5, 0.25, 0.5, 0.2188, 1.0, 0.2188, 0.5, 0.2188, 0.5, 0.1875, 1.0, 0.1875, 0.5, 0.1875, 0.5, 0.1562, 1.0, 0.1562, 0.5, 0.1562, 0.5, 0.125, 1.0, 0.125, 0.5, 0.125, 0.5, 0.09375, 1.0, 0.09375, 0.5, 0.09375, 0.5, 0.0625, 1.0, 0.0625, 0.5, 0.0625, 0.5, 0.03125, 1.0, 0.03125, 0.5, 0.03125, 0.5, 0.0, 1.0, 0.0, 0.5, 0.75, 0.49, 0.7968, 0.4854, 0.8418, 0.4717, 0.8833, 0.4496, 0.9197, 0.4197, 0.9496, 0.3833, 0.9717, 0.3418, 0.9854, 0.2968, 0.99, 0.25, 0.9854, 0.2032, 0.9717, 0.1582, 0.9496, 0.1167, 0.9197, 0.08029, 0.8833, 0.05045, 0.8418, 0.02827, 0.7968, 0.01461, 0.75, 0.01, 0.7032, 0.01461, 0.6582, 0.02827, 0.6167, 0.05045, 0.5803, 0.08029, 0.5504, 0.1167, 0.5283, 0.1582, 0.5146, 0.2032, 0.51, 0.25, 0.5146, 0.2968, 0.5283, 0.3418, 0.5504, 0.3833, 0.5803, 0.4197, 0.6167, 0.4496, 0.6582, 0.4717, 0.7032, 0.4854])
_ca = me_cylinder_003.color_attributes.new('Col', 'BYTE_COLOR', 'CORNER')
_ca.data.foreach_set('color', [1.0, 1.0, 1.0, 1.0, 1.0, 1.0, 1.0, 1.0, 1.0, 1.0, 1.0, 1.0, 1.0, 1.0, 1.0, 1.0, 1.0, 1.0, 1.0, 1.0, 1.0, 1.0, 1.0, 1.0, 1.0, 1.0, 1.0, 1.0, 1.0, 1.0, 1.0, 1.0, 1.0, 1.0, 1.0, 1.0, 1.0, 1.0, 1.0, 1.0, 1.0, 1.0, 1.0, 1.0, 1.0, 1.0, 1.0, 1.0, 1.0, 1.0, 1.0, 1.0, 1.0, 1.0, 1.0, 1.0, 1.0, 1.0, 1.0, 1.0, 1.0, 1.0, 1.0, 1.0, 1.0, 1.0, 1.0, 1.0, 1.0, 1.0, 1.0, 1.0, 1.0, 1.0, 1.0, 1.0, 1.0, 1.0, 1.0, 1.0, 1.0, 1.0, 1.0, 1.0, 1.0, 1.0, 1.0, 1.0, 1.0, 1.0, 1.0, 1.0, 1.0, 1.0, 1.0, 1.0, 1.0, 1.0, 1.0, 1.0, 1.0, 1.0, 1.0, 1.0, 1.0, 1.0, 1.0, 1.0, 1.0, 1.0, 1.0, 1.0, 1.0, 1.0, 1.0, 1.0, 1.0, 1.0, 1.0, 1.0, 1.0, 1.0, 1.0, 1.0, 1.0, 1.0, 1.0, 1.0, 1.0, 1.0, 1.0, 1.0, 1.0, 1.0, 1.0, 1.0, 1.0, 1.0, 1.0, 1.0, 1.0, 1.0, 1.0, 1.0, 1.0, 1.0, 1.0, 1.0, 1.0, 1.0, 1.0, 1.0, 1.0, 1.0, 1.0, 1.0, 1.0, 1.0, 1.0, 1.0, 1.0, 1.0, 1.0, 1.0, 1.0, 1.0, 1.0, 1.0, 1.0, 1.0, 1.0, 1.0, 1.0, 1.0, 1.0, 1.0, 1.0, 1.0, 1.0, 1.0, 1.0, 1.0, 1.0, 1.0, 1.0, 1.0, 1.0, 1.0, 1.0, 1.0, 1.0, 1.0, 1.0, 1.0, 1.0, 1.0, 1.0, 1.0, 1.0, 1.0, 1.0, 1.0, 1.0, 1.0, 1.0, 1.0, 1.0, 1.0, 1.0, 1.0, 1.0, 1.0, 1.0, 1.0, 1.0, 1.0, 1.0, 1.0, 1.0, 1.0, 1.0, 1.0, 1.0, 1.0, 1.0, 1.0, 1.0, 1.0, 1.0, 1.0, 1.0, 1.0, 1.0, 1.0, 1.0, 1.0, 1.0, 1.0, 1.0, 1.0, 1.0, 1.0, 1.0, 1.0, 1.0, 1.0, 1.0, 1.0, 1.0, 1.0, 1.0, 1.0, 1.0, 1.0, 1.0, 1.0, 1.0, 1.0, 1.0, 1.0, 1.0, 1.0, 1.0, 1.0, 1.0, 1.0, 1.0, 1.0, 1.0, 1.0, 1.0, 1.0, 1.0, 1.0, 1.0, 1.0, 1.0, 1.0, 1.0, 1.0, 1.0, 1.0, 1.0, 1.0, 1.0, 1.0, 1.0, 1.0, 1.0, 1.0, 1.0, 1.0, 1.0, 1.0, 1.0, 1.0, 1.0, 1.0, 1.0, 1.0, 1.0, 1.0, 1.0, 1.0, 1.0, 1.0, 1.0, 1.0, 1.0, 1.0, 1.0, 1.0, 1.0, 1.0, 1.0, 1.0, 1.0, 1.0, 1.0, 1.0, 1.0, 1.0, 1.0, 1.0, 1.0, 1.0, 1.0, 1.0, 1.0, 1.0, 1.0, 1.0, 1.0, 1.0, 1.0, 1.0, 1.0, 1.0, 1.0, 1.0, 1.0, 1.0, 1.0, 1.0, 1.0, 1.0, 1.0, 1.0, 1.0, 1.0, 1.0, 1.0, 1.0, 1.0, 1.0, 1.0, 1.0, 1.0, 1.0, 1.0, 1.0, 1.0, 1.0, 1.0, 1.0, 1.0, 1.0, 1.0, 1.0, 1.0, 1.0, 1.0, 1.0, 1.0, 1.0, 1.0, 1.0, 1.0, 1.0, 1.0, 1.0, 1.0, 1.0, 1.0, 1.0, 1.0, 1.0, 1.0, 1.0, 1.0, 1.0, 1.0, 1.0, 1.0, 1.0, 1.0, 1.0, 1.0, 1.0, 1.0, 1.0, 1.0, 1.0, 1.0, 1.0, 1.0, 1.0, 1.0, 1.0, 1.0, 1.0, 1.0, 1.0, 1.0, 1.0, 1.0, 1.0, 1.0, 1.0, 1.0, 1.0, 1.0, 1.0, 1.0, 1.0, 1.0, 1.0, 1.0, 1.0, 1.0, 1.0, 1.0, 1.0, 1.0, 1.0, 1.0, 1.0, 1.0, 1.0, 1.0, 1.0, 1.0, 1.0, 1.0, 1.0, 1.0, 1.0, 1.0, 1.0, 1.0, 1.0, 1.0, 1.0, 1.0, 1.0, 1.0, 1.0, 1.0, 1.0, 1.0, 1.0, 1.0, 1.0, 1.0, 1.0, 1.0, 1.0, 1.0, 1.0, 1.0, 1.0, 1.0, 1.0, 1.0, 1.0, 1.0, 1.0, 1.0, 1.0, 1.0, 1.0, 1.0, 1.0, 1.0, 1.0, 1.0, 1.0, 1.0, 1.0, 1.0, 1.0, 1.0, 1.0, 1.0, 1.0, 1.0, 1.0, 1.0, 1.0, 1.0, 1.0, 1.0, 1.0, 1.0, 1.0, 1.0, 1.0, 1.0, 1.0, 1.0, 1.0, 1.0])
me_cylinder_003.use_remesh_preserve_volume = False
me_cylinder_003.use_remesh_preserve_attributes = False
me_cylinder_003.use_mirror_vertex_groups = False
me_cylinder_003.update()

# ---- objects
ob_cylinder_001 = bpy.data.objects.new('Cylinder.001', me_cylinder_004)
ob_rotationempty = bpy.data.objects.new('RotationEmpty', None)
ob_circle = bpy.data.objects.new('Circle', me_circle)
ob_circle_001 = bpy.data.objects.new('Circle.001', me_circle_001)
ob_plane = bpy.data.objects.new('Plane', me_plane)
ob_cylinder_002 = bpy.data.objects.new('Cylinder.002', me_cylinder)
ob_circle_002 = bpy.data.objects.new('Circle.002', me_circle_002)
ob_cylinder_003 = bpy.data.objects.new('Cylinder.003', me_cylinder_005)
ob_light = bpy.data.objects.new('Light', light_light)
ob_camera = bpy.data.objects.new('Camera', cam_camera)
ob_cube_001 = bpy.data.objects.new('Cube.001', me_cube_004)
ob_square_bottomed_pyramid = bpy.data.objects.new('Square Bottomed Pyramid', me_cube_001)
ob_cylinder = bpy.data.objects.new('Cylinder', me_cylinder_001)
ob_octagonalprism = bpy.data.objects.new('OctagonalPrism', me_cylinder_002)
ob_bevelled_box = bpy.data.objects.new('Bevelled Box', me_cube_002)
ob_bevelled_prism = bpy.data.objects.new('Bevelled Prism', me_cube_003)
ob_cone = bpy.data.objects.new('Cone', me_cylinder_003)

# ---- transforms, parenting, visibility, modifiers, constraints
ob_cylinder_001.location = (0.0, 0.0, 0.0)
ob_cylinder_001.lineart.crease_threshold = 0.0
_m = ob_cylinder_001.modifiers.new('Array', 'ARRAY')
_m.count = 3
_m.constant_offset_displace = (0.0, 0.0, 0.0)
_m.relative_offset_displace = (0.0, 0.0, 0.0)
_m.use_object_offset = True
_m.offset_object = ob_rotationempty
_m = ob_cylinder_001.modifiers.new('Auto Smooth', 'NODES')
_m.node_group = ng_auto_smooth
_gi = [s.identifier for s in ng_auto_smooth.interface.items_tree if s.item_type == 'SOCKET' and s.in_out == 'INPUT']
_m[_gi[1]] = 0.5236  # Angle
ob_rotationempty.location = (0.0, 0.0, 0.0)
ob_rotationempty.rotation_euler = (-4.031e-07, 2.094, -2.327e-07)
ob_rotationempty.empty_display_type = 'CIRCLE'
ob_rotationempty.lineart.crease_threshold = 0.0
ob_circle.location = (0.0, -15.45, 0.0)
ob_circle.rotation_euler = (1.571, -0.0, -0.0)
ob_circle.lineart.crease_threshold = 0.0
_m = ob_circle.modifiers.new('Auto Smooth', 'NODES')
_m.node_group = ng_auto_smooth
_gi = [s.identifier for s in ng_auto_smooth.interface.items_tree if s.item_type == 'SOCKET' and s.in_out == 'INPUT']
_m[_gi[1]] = 1.047  # Angle
ob_circle_001.location = (0.0, 10.0, 0.0)
ob_circle_001.rotation_euler = (1.571, -0.0, -0.0)
ob_circle_001.scale = (1.0, 1.0, 3.0)
ob_circle_001.lineart.crease_threshold = 0.0
_m = ob_circle_001.modifiers.new('Auto Smooth', 'NODES')
_m.node_group = ng_auto_smooth
_gi = [s.identifier for s in ng_auto_smooth.interface.items_tree if s.item_type == 'SOCKET' and s.in_out == 'INPUT']
_m[_gi[1]] = 1.047  # Angle
ob_plane.location = (0.0, 12.0, 0.0)
ob_plane.rotation_euler = (1.571, -0.0, -0.0)
ob_plane.scale = (1.1, 1.1, 1.0)
ob_plane.lineart.crease_threshold = 0.0
_m = ob_plane.modifiers.new('Auto Smooth', 'NODES')
_m.node_group = ng_auto_smooth
_gi = [s.identifier for s in ng_auto_smooth.interface.items_tree if s.item_type == 'SOCKET' and s.in_out == 'INPUT']
_m[_gi[1]] = 1.047  # Angle
ob_cylinder_002.location = (0.0, 13.0, 0.0)
ob_cylinder_002.rotation_euler = (1.571, -0.0, -0.0)
ob_cylinder_002.scale = (1.0, 1.0, 1.5)
ob_cylinder_002.lineart.crease_threshold = 0.0
_m = ob_cylinder_002.modifiers.new('Auto Smooth', 'NODES')
_m.node_group = ng_auto_smooth
_gi = [s.identifier for s in ng_auto_smooth.interface.items_tree if s.item_type == 'SOCKET' and s.in_out == 'INPUT']
_m[_gi[1]] = 1.047  # Angle
ob_circle_002.location = (0.0, 43.0, 0.0)
ob_circle_002.rotation_euler = (1.571, -0.0, -0.0)
ob_circle_002.scale = (1.0, 1.0, 3.0)
ob_circle_002.lineart.crease_threshold = 0.0
_m = ob_circle_002.modifiers.new('Auto Smooth', 'NODES')
_m.node_group = ng_auto_smooth
_gi = [s.identifier for s in ng_auto_smooth.interface.items_tree if s.item_type == 'SOCKET' and s.in_out == 'INPUT']
_m[_gi[1]] = 1.047  # Angle
ob_cylinder_003.location = (0.0, 46.0, 0.0)
ob_cylinder_003.rotation_euler = (1.571, -0.0, -0.0)
ob_cylinder_003.scale = (1.0, 1.0, 1.5)
ob_cylinder_003.lineart.crease_threshold = 0.0
_m = ob_cylinder_003.modifiers.new('Auto Smooth', 'NODES')
_m.node_group = ng_auto_smooth
_gi = [s.identifier for s in ng_auto_smooth.interface.items_tree if s.item_type == 'SOCKET' and s.in_out == 'INPUT']
_m[_gi[1]] = 1.047  # Angle
ob_light.location = (4.076, 1.005, 5.904)
ob_light.rotation_euler = (0.6503, 0.05522, 1.866)
ob_light.lock_rotations_4d = False
ob_light.empty_display_type = 'ARROWS'
ob_light.color = (0.0, 0.0, 0.0, 0.0)
ob_light.lineart.crease_threshold = 0.0
ob_camera.location = (8.086, -7.664, 5.365)
ob_camera.rotation_euler = (1.164, -1.406e-06, 0.817)
ob_camera.lock_rotations_4d = False
ob_camera.empty_display_type = 'ARROWS'
ob_camera.color = (0.0, 0.0, 0.0, 0.0)
ob_camera.display_type = 'WIRE'
ob_camera.lineart.crease_threshold = 0.0
ob_cube_001.location = (-18.0, 0.0, 1.0)
ob_cube_001.lock_rotations_4d = False
ob_cube_001.empty_display_type = 'ARROWS'
ob_cube_001.lineart.crease_threshold = 0.0
ob_square_bottomed_pyramid.location = (-18.0, 3.0, 1.0)
ob_square_bottomed_pyramid.lock_rotations_4d = False
ob_square_bottomed_pyramid.empty_display_type = 'ARROWS'
ob_square_bottomed_pyramid.lineart.crease_threshold = 0.0
ob_cylinder.location = (-18.0, 6.0, 1.0)
ob_cylinder.lineart.crease_threshold = 0.0
ob_octagonalprism.location = (-15.0, 2.98e-08, 1.0)
ob_octagonalprism.lineart.crease_threshold = 0.0
ob_bevelled_box.location = (-15.0, 3.0, 1.0)
ob_bevelled_box.lock_rotations_4d = False
ob_bevelled_box.empty_display_type = 'ARROWS'
ob_bevelled_box.lineart.crease_threshold = 0.0
ob_bevelled_prism.location = (-15.0, 6.0, 1.0)
ob_bevelled_prism.lock_rotations_4d = False
ob_bevelled_prism.empty_display_type = 'ARROWS'
ob_bevelled_prism.lineart.crease_threshold = 0.0
ob_cone.location = (-18.0, 9.0, 1.0)
ob_cone.lineart.crease_threshold = 0.0

# ---- collection membership
col_main.objects.link(ob_cylinder_001)
col_main.objects.link(ob_rotationempty)
col_main.objects.link(ob_circle)
col_main.objects.link(ob_circle_001)
col_main.objects.link(ob_plane)
col_main.objects.link(ob_cylinder_002)
col_main.objects.link(ob_circle_002)
col_main.objects.link(ob_cylinder_003)
col_lights.objects.link(ob_light)
col_cameras.objects.link(ob_camera)
col_prefabs.objects.link(ob_cube_001)
col_prefabs.objects.link(ob_square_bottomed_pyramid)
col_prefabs.objects.link(ob_cylinder)
col_prefabs.objects.link(ob_octagonalprism)
col_prefabs.objects.link(ob_bevelled_box)
col_prefabs.objects.link(ob_bevelled_prism)
col_prefabs.objects.link(ob_cone)

# ---- scene / render settings (as saved in the file)
scene.camera = ob_camera
scene.frame_start = 1; scene.frame_end = 250; scene.frame_set(1)
scene.render.engine = 'BLENDER_EEVEE_NEXT'
scene.cycles.feature_set = 'EXPERIMENTAL'
scene.cycles.use_denoising = False
scene.cycles.samples = 128
scene.cycles.sampling_pattern = 'TABULATED_SOBOL'
scene.cycles.use_adaptive_sampling = False
scene.cycles.use_light_tree = False
scene.eevee.gi_diffuse_bounces = 4
scene.eevee.gi_cubemap_resolution = '2048'
scene.eevee.taa_samples = 64
scene.eevee.use_taa_reprojection = False
scene.eevee.use_gtao = True
scene.eevee.use_raytracing = True
scene.view_settings.view_transform = 'Filmic'
bpy.context.view_layer.update()
